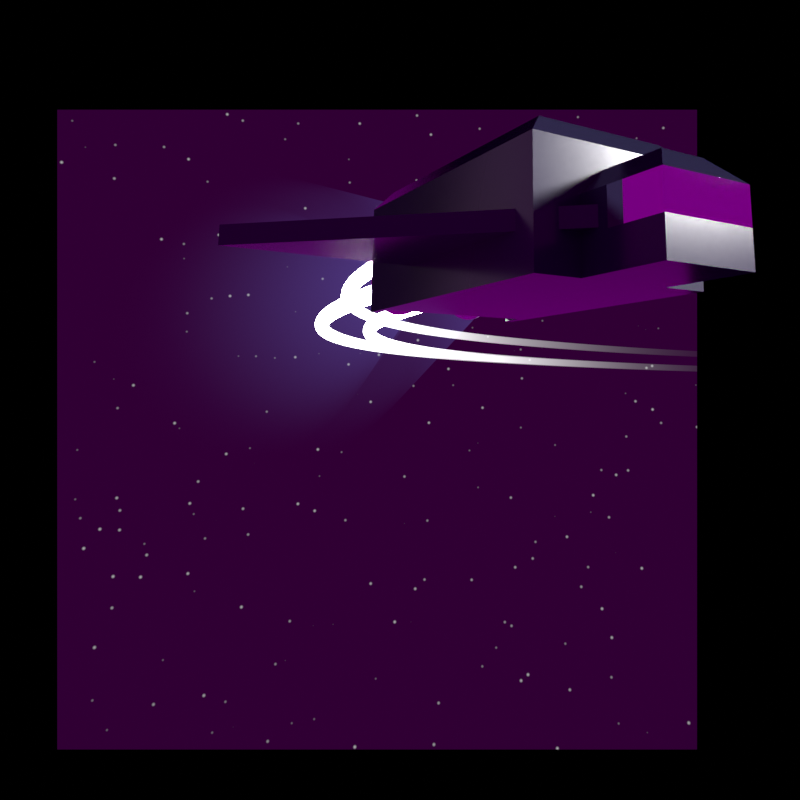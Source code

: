 # Source: craft.blend  (saved by Blender 3.1.5; exported with 4.5.12 LTS)
import bpy
from mathutils import Matrix  # noqa: F401  (used for matrix-valued properties, if any)

bpy.ops.wm.read_factory_settings(use_empty=True)
scene = bpy.context.scene
scene.name = 'Scene'

# ---- collections
col_collection = bpy.data.collections.new('Collection'); scene.collection.children.link(col_collection)
col_collection_2 = bpy.data.collections.new('Collection 2'); scene.collection.children.link(col_collection_2)

# ---- materials (node trees are filled in below, after node groups)
mat_material_004 = bpy.data.materials.new('Material.004')
mat_material = bpy.data.materials.new('Material')
mat_material.alpha_threshold = 0.0
mat_material.line_color = (0.0, 0.0, 0.0, 1.0)
mat_material_002 = bpy.data.materials.new('Material.002')
mat_material_005 = bpy.data.materials.new('Material.005')
mat_material_001 = bpy.data.materials.new('Material.001')
mat_material_001.surface_render_method = 'BLENDED'
mat_material_001.blend_method = 'BLEND'

# ---- material node trees
mat_material_004.use_nodes = True; mat_material_004.node_tree.nodes.clear()
_N = mat_material_004.node_tree.nodes; _L = mat_material_004.node_tree.links
n0 = _N.new('ShaderNodeOutputMaterial'); n0.name = 'Material Output'; n0.location = (300, 300)
n1 = _N.new('ShaderNodeMixShader'); n1.name = 'Mix Shader'; n1.location = (-220, 380)
n2 = _N.new('ShaderNodeBsdfTransparent'); n2.name = 'Transparent BSDF'; n2.location = (-440, 280)
n3 = _N.new('ShaderNodeEmission'); n3.name = 'Emission'; n3.location = (-600, 440)
n3.inputs[1].default_value = 50.0
n4 = _N.new('ShaderNodeUVMap'); n4.name = 'UV Map'; n4.location = (-1703, 320)
n5 = _N.new('ShaderNodeSeparateXYZ'); n5.name = 'Separate XYZ'; n5.location = (-1463, 380)
n6 = _N.new('ShaderNodeMath'); n6.name = 'Math.001'; n6.location = (-980, 400)
n6.operation = 'SUBTRACT'
n6.inputs[0].default_value = 1.0
n7 = _N.new('ShaderNodeMath'); n7.name = 'Math'; n7.location = (-1220, 400)
n7.width = 152
n7.operation = 'POWER'
n7.inputs[1].default_value = 8.0
_L.new(n3.outputs[0], n1.inputs[1])
_L.new(n1.outputs[0], n0.inputs[0])
_L.new(n2.outputs[0], n1.inputs[2])
_L.new(n4.outputs[0], n5.inputs[0])
_L.new(n5.outputs[0], n7.inputs[0])
_L.new(n6.outputs[0], n1.inputs[0])
_L.new(n7.outputs[0], n6.inputs[1])
n0.is_active_output = True
mat_material.use_nodes = True; mat_material.node_tree.nodes.clear()
_N = mat_material.node_tree.nodes; _L = mat_material.node_tree.links
n0 = _N.new('ShaderNodeOutputMaterial'); n0.name = 'Material Output'; n0.location = (300, 300)
n1 = _N.new('ShaderNodeBsdfPrincipled'); n1.name = 'Principled BSDF'; n1.location = (10, 300)
n1.distribution = 'GGX'
n1.subsurface_method = 'RANDOM_WALK_SKIN'
n1.inputs[0].default_value = (0.02, 0.02, 0.04714, 1.0)
n1.inputs[2].default_value = 0.1941
n1.inputs[3].default_value = 1.45
n1.inputs[27].default_value = (0.0, 0.0, 0.0, 1.0)
n1.inputs[28].default_value = 1.0
_L.new(n1.outputs[0], n0.inputs[0])
n0.is_active_output = True
mat_material_002.use_nodes = True; mat_material_002.node_tree.nodes.clear()
_N = mat_material_002.node_tree.nodes; _L = mat_material_002.node_tree.links
n0 = _N.new('ShaderNodeBsdfPrincipled'); n0.name = 'Principled BSDF'; n0.location = (10, 300)
n0.distribution = 'GGX'
n0.subsurface_method = 'RANDOM_WALK_SKIN'
n0.inputs[1].default_value = 1.0
n0.inputs[2].default_value = 0.007353
n0.inputs[3].default_value = 1.45
n0.inputs[27].default_value = (0.0, 0.0, 0.0, 1.0)
n0.inputs[28].default_value = 1.0
n1 = _N.new('ShaderNodeOutputMaterial'); n1.name = 'Material Output'; n1.location = (300, 300)
_L.new(n0.outputs[0], n1.inputs[0])
n1.is_active_output = True
mat_material_005.use_nodes = True; mat_material_005.node_tree.nodes.clear()
_N = mat_material_005.node_tree.nodes; _L = mat_material_005.node_tree.links
n0 = _N.new('ShaderNodeOutputMaterial'); n0.name = 'Material Output'; n0.location = (300, 300)
n0.is_active_output = True
mat_material_001.use_nodes = True; mat_material_001.node_tree.nodes.clear()
_N = mat_material_001.node_tree.nodes; _L = mat_material_001.node_tree.links
n0 = _N.new('ShaderNodeOutputMaterial'); n0.name = 'Material Output'; n0.location = (540, 300)
n1 = _N.new('ShaderNodeEmission'); n1.name = 'Emission'; n1.location = (-100, 340)
n1.inputs[0].default_value = (0.2696, 0.2523, 1.0, 1.0)
n2 = _N.new('ShaderNodeBsdfTransparent'); n2.name = 'Transparent BSDF'; n2.location = (-320, 220)
n3 = _N.new('ShaderNodeAddShader'); n3.name = 'Add Shader'; n3.location = (80, 240)
n4 = _N.new('ShaderNodeUVMap'); n4.name = 'UV Map'; n4.location = (-1500, 220)
n5 = _N.new('ShaderNodeSeparateXYZ'); n5.name = 'Separate XYZ'; n5.location = (-1280, 320)
n6 = _N.new('ShaderNodeMath'); n6.name = 'Math.001'; n6.location = (-1060, 560)
n6.operation = 'SUBTRACT'
n6.inputs[0].default_value = 1.0
n6.inputs[2].default_value = 0.0
n7 = _N.new('ShaderNodeMath'); n7.name = 'Math'; n7.location = (-740, 520)
n7.operation = 'POWER'
n7.inputs[2].default_value = 0.0
n8 = _N.new('ShaderNodeMath'); n8.name = 'Math.003'; n8.location = (-1000, 320)
n8.operation = 'MULTIPLY'
n8.inputs[1].default_value = 0.02
n8.inputs[2].default_value = 0.0
n9 = _N.new('ShaderNodeMath'); n9.name = 'Math.002'; n9.location = (-540, 560)
n9.operation = 'SUBTRACT'
n9.inputs[0].default_value = 1.0
n9.inputs[2].default_value = 0.0
n10 = _N.new('ShaderNodeMath'); n10.name = 'Math.004'; n10.location = (-320, 540)
n10.operation = 'MULTIPLY'
n10.inputs[1].default_value = 16.3
n10.inputs[2].default_value = 0.0
_L.new(n4.outputs[0], n5.inputs[0])
_L.new(n2.outputs[0], n3.inputs[1])
_L.new(n1.outputs[0], n3.inputs[0])
_L.new(n3.outputs[0], n0.inputs[0])
_L.new(n5.outputs[0], n6.inputs[1])
_L.new(n7.outputs[0], n9.inputs[1])
_L.new(n9.outputs[0], n10.inputs[0])
_L.new(n5.outputs[0], n8.inputs[0])
_L.new(n6.outputs[0], n7.inputs[0])
_L.new(n8.outputs[0], n7.inputs[1])
_L.new(n10.outputs[0], n1.inputs[1])
n0.is_active_output = True

# ---- world
world_world = bpy.data.worlds.new('World'); scene.world = world_world
world_world.use_nodes = True; world_world.node_tree.nodes.clear()
_N = world_world.node_tree.nodes; _L = world_world.node_tree.links
n0 = _N.new('ShaderNodeOutputWorld'); n0.name = 'World Output'; n0.location = (300, 300)
n1 = _N.new('ShaderNodeBackground'); n1.name = 'Background'; n1.location = (-200, 320)
n1.inputs[0].default_value = (0.04092, 0.0, 0.04817, 1.0)
n1.inputs[1].default_value = 6.0
n2 = _N.new('ShaderNodeMixShader'); n2.name = 'Mix Shader'; n2.location = (100, 340)
n3 = _N.new('ShaderNodeLightPath'); n3.name = 'Light Path'; n3.location = (-520, 500)
n4 = _N.new('ShaderNodeTexVoronoi'); n4.name = 'Voronoi Texture'; n4.location = (-960, -40)
n4.inputs[2].default_value = 45.0
n5 = _N.new('ShaderNodeMapRange'); n5.name = 'Map Range'; n5.location = (-660, -40)
n5.inputs[2].default_value = 0.1
n6 = _N.new('ShaderNodeMix'); n6.name = 'Mix'; n6.location = (-380, -40)
n6.data_type = 'RGBA'
n6.inputs[7].default_value = (0.03533, 0.0, 0.04025, 1.0)
n7 = _N.new('ShaderNodeTexCoord'); n7.name = 'Texture Coordinate'; n7.location = (-1260, -140)
n8 = _N.new('ShaderNodeBackground'); n8.name = 'Background.001'; n8.location = (-180, 160)
_L.new(n1.outputs[0], n2.inputs[1])
_L.new(n2.outputs[0], n0.inputs[0])
_L.new(n8.outputs[0], n2.inputs[2])
_L.new(n3.outputs[0], n2.inputs[0])
_L.new(n4.outputs[0], n5.inputs[0])
_L.new(n5.outputs[0], n6.inputs[0])
_L.new(n6.outputs[2], n8.inputs[0])
_L.new(n7.outputs[0], n4.inputs[0])
n0.is_active_output = True
world_world.color = (0.05088, 0.05088, 0.05088)
world_world.use_sun_shadow = False
world_world.sun_shadow_jitter_overblur = 0.0

# ---- cameras
cam_camera = bpy.data.cameras.new('Camera')
cam_camera.clip_end = 100.0
cam_camera.lens = 34.0
cam_camera.ortho_scale = 7.314
cam_camera.shift_x = -0.121
cam_camera.shift_y = -0.185

# ---- lights
light_light = bpy.data.lights.new('Light', 'SUN')
light_light.transmission_factor = 0.0
light_light.angle = 0.1993
light_light.energy = 8.0
light_light.shadow_soft_size = 0.1
light_light.shadow_cascade_max_distance = 10.0
light_light_001 = bpy.data.lights.new('Light.001', 'SUN')
light_light_001.transmission_factor = 0.0
light_light_001.angle = 0.6231
light_light_001.energy = 0.1
light_light_001.shadow_soft_size = 0.1
light_light_001.shadow_cascade_max_distance = 1000.0

# ---- meshes
me_cube = bpy.data.meshes.new('Cube')
me_cube.from_pydata([(1.0, 1.0, -1.0), (1.0, -1.0, -1.0), (-1.0, 1.0, -1.0), (-1.0, -1.0, -1.0), (-1.0, -1.0, -0.2577), (2.0, -1.0, -1.0), (1.0, -1.0, -0.2577), (2.0, -7.0, -1.0), (1.0, 1.0, -0.2577), (-2.0, -1.0, -1.0), (-1.0, 1.0, -0.2577), (-2.0, -7.0, -1.0), (0.4846, 0.4846, 1.0), (1.0, 1.0, 0.4846), (1.0, -1.0, 0.4846), (0.4846, -1.0, 1.0), (-0.4846, 0.4846, 1.0), (-1.0, 1.0, 0.4846), (-0.4846, -1.0, 1.0), (-1.0, -1.0, 0.4846), (1.485, -1.515, 2.0), (2.0, -1.0, 1.485), (-1.485, -1.515, 2.0), (-2.0, -1.0, 1.485), (2.0, -7.6, -1.0), (-2.0, -7.6, -1.0), (2.0, -7.6, 1.485), (1.485, -7.6, 2.0), (-1.485, -7.6, 2.0), (-2.0, -7.6, 1.485), (1.8, -7.6, 1.402), (1.402, -7.6, 1.8), (1.402, -7.0, 1.8), (1.8, -7.0, 1.402), (-1.402, -7.6, 1.8), (-1.402, -7.0, 1.8), (-1.8, -7.6, 1.402), (-1.8, -7.0, 1.402), (-1.8, -7.6, -1.0), (-1.8, -7.0, -1.0), (1.8, -7.6, -1.0), (1.8, -7.0, -1.0), (-1.0, -0.2948, -1.0), (1.0, -0.2948, -1.0), (-1.0, -0.2948, -0.2577), (1.0, -0.2948, -0.2577), (0.4846, -0.4765, 1.0), (1.0, -0.2948, 0.4846), (-0.4846, -0.4765, 1.0), (-1.0, -0.2948, 0.4846), (-6.0, -5.53, -0.2), (-6.0, -5.53, 0.2), (0.0, 0.47, 0.2), (6.0, -5.53, -0.2), (6.0, -5.53, 0.2), (0.0, 0.47, -0.2)], [], [(44, 49, 17, 10), (9, 23, 21, 5), (42, 43, 1, 3), (46, 48, 18, 15), (45, 47, 14, 6), (26, 21, 20, 27), (2, 10, 8, 0), (9, 5, 7, 11), (27, 20, 22, 28), (46, 15, 14, 47), (48, 16, 17, 49), (16, 12, 13, 17), (24, 7, 5, 21, 26), (25, 29, 23, 9, 11), (22, 20, 21, 23), (10, 17, 13, 8), (43, 45, 6, 1), (42, 44, 10, 2), (1, 6, 4, 3), (30, 31, 32, 33), (31, 34, 35, 32), (34, 36, 37, 35), (38, 39, 37, 36), (40, 30, 33, 41), (7, 24, 40, 41), (29, 25, 38, 36), (28, 29, 36, 34), (24, 26, 30, 40), (25, 11, 39, 38), (27, 28, 34, 31), (26, 27, 31, 30), (3, 4, 44, 42), (0, 8, 45, 43), (18, 48, 49, 19), (12, 46, 47, 13), (8, 13, 47, 45), (12, 16, 48, 46), (2, 0, 43, 42), (4, 19, 49, 44), (7, 41, 33, 32, 35, 37, 39, 11), (28, 22, 23, 29), (50, 51, 52, 55), (55, 52, 54, 53), (55, 53, 50), (52, 51, 54), (51, 50, 53, 54)])
me_cube.polygons.foreach_set('material_index', [1, 0, 0, 0, 0, 0, 0, 0, 0, 0, 0, 0, 0, 0, 0, 1, 0, 0, 0, 0, 0, 0, 0, 0, 0, 0, 0, 0, 0, 0, 0, 0, 0, 0, 0, 1, 0, 0, 0, 0, 0, 0, 0, 0, 0, 0])
_uv = me_cube.uv_layers.new(name='UVMap')
_uv.uv.foreach_set('vector', [0.4678, 0.125, 0.5606, 0.125, 0.5606, 0.25, 0.4678, 0.25, 0.375, 0.25, 0.5821, 0.25, 0.5821, 0.5, 0.375, 0.5, 0.125, 0.625, 0.375, 0.625, 0.375, 0.75, 0.125, 0.75, 0.6894, 0.6572, 0.8106, 0.6572, 0.8106, 0.75, 0.6894, 0.75, 0.4678, 0.625, 0.5606, 0.625, 0.5606, 0.75, 0.4678, 0.75, 0.0, 0.0, 0.5821, 0.5, 0.6572, 0.5322, 0.0, 0.0, 0.375, 0.25, 0.4678, 0.25, 0.4678, 0.5, 0.375, 0.5, 0.125, 0.5, 0.375, 0.5, 0.375, 0.75, 0.125, 0.75, 0.0, 0.0, 0.6572, 0.5322, 0.8428, 0.5322, 0.0, 0.0, 0.6894, 0.6572, 0.6894, 0.75, 0.5606, 0.75, 0.5606, 0.625, 0.625, 0.09279, 0.625, 0.1856, 0.5606, 0.25, 0.5606, 0.125, 0.625, 0.3144, 0.625, 0.4356, 0.5606, 0.5, 0.5606, 0.25, 0.0, 0.0, 0.375, 0.75, 0.375, 0.5, 0.5821, 0.5, 0.0, 0.0, 0.0, 0.0, 0.0, 0.0, 0.5821, 0.25, 0.375, 0.25, 0.0, 0.0, 0.625, 0.2822, 0.625, 0.4678, 0.5821, 0.5, 0.5821, 0.25, 0.4678, 0.25, 0.5606, 0.25, 0.5606, 0.5, 0.4678, 0.5, 0.375, 0.625, 0.4678, 0.625, 0.4678, 0.75, 0.375, 0.75, 0.375, 0.125, 0.4678, 0.125, 0.4678, 0.25, 0.375, 0.25, 0.375, 0.75, 0.4678, 0.75, 0.4678, 1.0, 0.375, 1.0, 0.0, 0.0, 0.0, 0.0, 0.0, 0.0, 0.0, 0.0, 0.0, 0.0, 0.0, 0.0, 0.0, 0.0, 0.0, 0.0, 0.0, 0.0, 0.0, 0.0, 0.0, 0.0, 0.0, 0.0, 0.0, 0.0, 0.0, 0.0, 0.0, 0.0, 0.0, 0.0, 0.0, 0.0, 0.0, 0.0, 0.0, 0.0, 0.0, 0.0, 0.0, 0.0, 0.0, 0.0, 0.0, 0.0, 0.0, 0.0, 0.0, 0.0, 0.0, 0.0, 0.0, 0.0, 0.0, 0.0, 0.0, 0.0, 0.0, 0.0, 0.0, 0.0, 0.0, 0.0, 0.0, 0.0, 0.0, 0.0, 0.0, 0.0, 0.0, 0.0, 0.0, 0.0, 0.0, 0.0, 0.0, 0.0, 0.0, 0.0, 0.0, 0.0, 0.0, 0.0, 0.0, 0.0, 0.0, 0.0, 0.0, 0.0, 0.0, 0.0, 0.0, 0.0, 0.0, 0.0, 0.375, 0.0, 0.4678, 0.0, 0.4678, 0.125, 0.375, 0.125, 0.375, 0.5, 0.4678, 0.5, 0.4678, 0.625, 0.375, 0.625, 0.625, 0.0, 0.625, 0.09279, 0.5606, 0.125, 0.5606, 0.0, 0.6894, 0.5644, 0.6894, 0.6572, 0.5606, 0.625, 0.5606, 0.5, 0.4678, 0.5, 0.5606, 0.5, 0.5606, 0.625, 0.4678, 0.625, 0.6894, 0.5644, 0.8106, 0.5644, 0.8106, 0.6572, 0.6894, 0.6572, 0.125, 0.5, 0.375, 0.5, 0.375, 0.625, 0.125, 0.625, 0.4678, 0.0, 0.5606, 0.0, 0.5606, 0.125, 0.4678, 0.125, 0.0, 0.0, 0.0, 0.0, 0.0, 0.0, 0.0, 0.0, 0.0, 0.0, 0.0, 0.0, 0.0, 0.0, 0.0, 0.0, 0.0, 0.0, 0.625, 0.2178, 0.5821, 0.25, 0.0, 0.0, 0.375, 0.0, 0.625, 0.0, 0.75, 0.375, 0.25, 0.375, 0.25, 0.375, 0.75, 0.375, 0.625, 0.75, 0.375, 0.75, 0.25, 0.375, 0.375, 0.75, 0.125, 0.75, 0.75, 0.375, 0.875, 0.75, 0.625, 0.75, 0.625, 0.0, 0.125, 0.75, 0.375, 0.75, 0.625, 0.75])
me_cube.materials.append(mat_material)
me_cube.materials.append(mat_material_002)
me_cube.use_remesh_preserve_volume = False
me_cube.use_remesh_preserve_attributes = False
me_cube.use_mirror_vertex_groups = False
me_cube.update()
me_plane_002 = bpy.data.meshes.new('Plane.002')
me_plane_002.from_pydata([(-1.0, -1.0, 0.0), (1.0, -1.0, 0.0), (-1.0, 1.0, 0.0), (1.0, 1.0, 0.0), (-2.36, 2.36, 8.103e-08), (-2.36, -2.36, 8.103e-08), (2.36, -2.36, -8.103e-08), (2.36, 2.36, -8.103e-08)], [], [(2, 0, 5, 4), (3, 2, 4, 7), (0, 1, 6, 5), (1, 3, 7, 6)])
_uv = me_plane_002.uv_layers.new(name='UVMap')
_uv.uv.foreach_set('vector', [0.0, 1.0, 0.0, 0.0, 0.0, 0.0, 0.0, 1.0, 1.0, 1.0, 0.0, 1.0, 0.0, 1.0, 1.0, 1.0, 0.0, 0.0, 1.0, 0.0, 1.0, 0.0, 0.0, 0.0, 1.0, 0.0, 1.0, 1.0, 1.0, 1.0, 1.0, 0.0])
me_plane_002.materials.append(mat_material_005)
me_plane_002.use_remesh_fix_poles = True
me_plane_002.use_remesh_preserve_attributes = False
me_plane_002.update()
me_cylinder = bpy.data.meshes.new('Cylinder')
me_cylinder.from_pydata([(-1.0, 1.057e-07, -1.817), (-1.0, 1.057e-07, -1.317), (-0.9025, -0.009607, -1.817), (-0.9025, -0.009607, -1.317), (-0.8087, -0.03806, -1.817), (-0.8087, -0.03806, -1.317), (-0.7222, -0.08427, -1.817), (-0.7222, -0.08427, -1.317), (-0.6464, -0.1464, -1.817), (-0.6464, -0.1464, -1.317), (-0.5843, -0.2222, -1.817), (-0.5843, -0.2222, -1.317), (-0.5381, -0.3087, -1.817), (-0.5381, -0.3087, -1.317), (-0.5096, -0.4025, -1.817), (-0.5096, -0.4025, -1.317), (-0.5, -0.5, -1.817), (-0.5, -0.5, -1.317), (-0.5096, -0.5975, -1.817), (-0.5096, -0.5975, -1.317), (-0.5381, -0.6913, -1.817), (-0.5381, -0.6913, -1.317), (-0.5843, -0.7778, -1.817), (-0.5843, -0.7778, -1.317), (-0.6464, -0.8536, -1.817), (-0.6464, -0.8536, -1.317), (-0.7222, -0.9157, -1.817), (-0.7222, -0.9157, -1.317), (-0.8087, -0.9619, -1.817), (-0.8087, -0.9619, -1.317), (-0.9025, -0.9904, -1.817), (-0.9025, -0.9904, -1.317), (-1.0, -1.0, -1.817), (-1.0, -1.0, -1.317), (-1.098, -0.9904, -1.817), (-1.098, -0.9904, -1.317), (-1.191, -0.9619, -1.817), (-1.191, -0.9619, -1.317), (-1.278, -0.9157, -1.817), (-1.278, -0.9157, -1.317), (-1.354, -0.8536, -1.817), (-1.354, -0.8536, -1.317), (-1.416, -0.7778, -1.817), (-1.416, -0.7778, -1.317), (-1.462, -0.6913, -1.817), (-1.462, -0.6913, -1.317), (-1.49, -0.5975, -1.817), (-1.49, -0.5975, -1.317), (-1.5, -0.5, -1.817), (-1.5, -0.5, -1.317), (-1.49, -0.4025, -1.817), (-1.49, -0.4025, -1.317), (-1.462, -0.3087, -1.817), (-1.462, -0.3087, -1.317), (-1.416, -0.2222, -1.817), (-1.416, -0.2222, -1.317), (-1.354, -0.1464, -1.817), (-1.354, -0.1464, -1.317), (-1.278, -0.08427, -1.817), (-1.278, -0.08427, -1.317), (-1.191, -0.03806, -1.817), (-1.191, -0.03806, -1.317), (-1.098, -0.009607, -1.817), (-1.098, -0.009607, -1.317), (-0.8537, 0.2356, -0.5667), (-1.0, 0.25, -0.5667), (-0.713, 0.1929, -0.5667), (-0.5833, 0.1236, -0.5667), (-0.4697, 0.03033, -0.5667), (-0.3764, -0.08332, -0.5667), (-0.3071, -0.213, -0.5667), (-0.2644, -0.3537, -0.5667), (-0.25, -0.5, -0.5667), (-0.2644, -0.6463, -0.5667), (-0.3071, -0.787, -0.5667), (-0.3764, -0.9167, -0.5667), (-0.4697, -1.03, -0.5667), (-0.5833, -1.124, -0.5667), (-0.713, -1.193, -0.5667), (-0.8537, -1.236, -0.5667), (-1.0, -1.25, -0.5667), (-1.146, -1.236, -0.5667), (-1.287, -1.193, -0.5667), (-1.417, -1.124, -0.5667), (-1.53, -1.03, -0.5667), (-1.624, -0.9167, -0.5667), (-1.693, -0.787, -0.5667), (-1.736, -0.6463, -0.5667), (-1.75, -0.5, -0.5667), (-1.736, -0.3537, -0.5667), (-1.693, -0.213, -0.5667), (-1.624, -0.08332, -0.5667), (-1.53, 0.03033, -0.5667), (-1.417, 0.1236, -0.5667), (-1.287, 0.1929, -0.5667), (-1.146, 0.2356, -0.5667), (1.0, 1.057e-07, -1.817), (1.0, 1.057e-07, -1.317), (1.098, -0.009607, -1.817), (1.098, -0.009607, -1.317), (1.191, -0.03806, -1.817), (1.191, -0.03806, -1.317), (1.278, -0.08427, -1.817), (1.278, -0.08427, -1.317), (1.354, -0.1464, -1.817), (1.354, -0.1464, -1.317), (1.416, -0.2222, -1.817), (1.416, -0.2222, -1.317), (1.462, -0.3087, -1.817), (1.462, -0.3087, -1.317), (1.49, -0.4025, -1.817), (1.49, -0.4025, -1.317), (1.5, -0.5, -1.817), (1.5, -0.5, -1.317), (1.49, -0.5975, -1.817), (1.49, -0.5975, -1.317), (1.462, -0.6913, -1.817), (1.462, -0.6913, -1.317), (1.416, -0.7778, -1.817), (1.416, -0.7778, -1.317), (1.354, -0.8536, -1.817), (1.354, -0.8536, -1.317), (1.278, -0.9157, -1.817), (1.278, -0.9157, -1.317), (1.191, -0.9619, -1.817), (1.191, -0.9619, -1.317), (1.098, -0.9904, -1.817), (1.098, -0.9904, -1.317), (1.0, -1.0, -1.817), (1.0, -1.0, -1.317), (0.9025, -0.9904, -1.817), (0.9025, -0.9904, -1.317), (0.8087, -0.9619, -1.817), (0.8087, -0.9619, -1.317), (0.7222, -0.9157, -1.817), (0.7222, -0.9157, -1.317), (0.6464, -0.8536, -1.817), (0.6464, -0.8536, -1.317), (0.5843, -0.7778, -1.817), (0.5843, -0.7778, -1.317), (0.5381, -0.6913, -1.817), (0.5381, -0.6913, -1.317), (0.5096, -0.5975, -1.817), (0.5096, -0.5975, -1.317), (0.5, -0.5, -1.817), (0.5, -0.5, -1.317), (0.5096, -0.4025, -1.817), (0.5096, -0.4025, -1.317), (0.5381, -0.3087, -1.817), (0.5381, -0.3087, -1.317), (0.5843, -0.2222, -1.817), (0.5843, -0.2222, -1.317), (0.6464, -0.1464, -1.817), (0.6464, -0.1464, -1.317), (0.7222, -0.08427, -1.817), (0.7222, -0.08427, -1.317), (0.8087, -0.03806, -1.817), (0.8087, -0.03806, -1.317), (0.9025, -0.009607, -1.817), (0.9025, -0.009607, -1.317), (1.146, 0.2356, -0.5667), (1.0, 0.25, -0.5667), (1.287, 0.1929, -0.5667), (1.417, 0.1236, -0.5667), (1.53, 0.03033, -0.5667), (1.624, -0.08332, -0.5667), (1.693, -0.213, -0.5667), (1.736, -0.3537, -0.5667), (1.75, -0.5, -0.5667), (1.736, -0.6463, -0.5667), (1.693, -0.787, -0.5667), (1.624, -0.9167, -0.5667), (1.53, -1.03, -0.5667), (1.417, -1.124, -0.5667), (1.287, -1.193, -0.5667), (1.146, -1.236, -0.5667), (1.0, -1.25, -0.5667), (0.8537, -1.236, -0.5667), (0.713, -1.193, -0.5667), (0.5833, -1.124, -0.5667), (0.4697, -1.03, -0.5667), (0.3764, -0.9167, -0.5667), (0.3071, -0.787, -0.5667), (0.2644, -0.6463, -0.5667), (0.25, -0.5, -0.5667), (0.2644, -0.3537, -0.5667), (0.3071, -0.213, -0.5667), (0.3764, -0.08332, -0.5667), (0.4697, 0.03033, -0.5667), (0.5833, 0.1236, -0.5667), (0.713, 0.1929, -0.5667), (0.8537, 0.2356, -0.5667), (3.109e-16, 1.3, -1.817), (3.109e-16, 1.3, -1.317), (0.09755, 1.29, -1.817), (0.09755, 1.29, -1.317), (0.1913, 1.262, -1.817), (0.1913, 1.262, -1.317), (0.2778, 1.216, -1.817), (0.2778, 1.216, -1.317), (0.3536, 1.154, -1.817), (0.3536, 1.154, -1.317), (0.4157, 1.078, -1.817), (0.4157, 1.078, -1.317), (0.4619, 0.9913, -1.817), (0.4619, 0.9913, -1.317), (0.4904, 0.8975, -1.817), (0.4904, 0.8975, -1.317), (0.5, 0.8, -1.817), (0.5, 0.8, -1.317), (0.4904, 0.7025, -1.817), (0.4904, 0.7025, -1.317), (0.4619, 0.6087, -1.817), (0.4619, 0.6087, -1.317), (0.4157, 0.5222, -1.817), (0.4157, 0.5222, -1.317), (0.3536, 0.4464, -1.817), (0.3536, 0.4464, -1.317), (0.2778, 0.3843, -1.817), (0.2778, 0.3843, -1.317), (0.1913, 0.3381, -1.817), (0.1913, 0.3381, -1.317), (0.09755, 0.3096, -1.817), (0.09755, 0.3096, -1.317), (3.109e-16, 0.3, -1.817), (3.109e-16, 0.3, -1.317), (-0.09755, 0.3096, -1.817), (-0.09755, 0.3096, -1.317), (-0.1913, 0.3381, -1.817), (-0.1913, 0.3381, -1.317), (-0.2778, 0.3843, -1.817), (-0.2778, 0.3843, -1.317), (-0.3536, 0.4464, -1.817), (-0.3536, 0.4464, -1.317), (-0.4157, 0.5222, -1.817), (-0.4157, 0.5222, -1.317), (-0.4619, 0.6087, -1.817), (-0.4619, 0.6087, -1.317), (-0.4904, 0.7025, -1.817), (-0.4904, 0.7025, -1.317), (-0.5, 0.8, -1.817), (-0.5, 0.8, -1.317), (-0.4904, 0.8975, -1.817), (-0.4904, 0.8975, -1.317), (-0.4619, 0.9913, -1.817), (-0.4619, 0.9913, -1.317), (-0.4157, 1.078, -1.817), (-0.4157, 1.078, -1.317), (-0.3536, 1.154, -1.817), (-0.3536, 1.154, -1.317), (-0.2778, 1.216, -1.817), (-0.2778, 1.216, -1.317), (-0.1913, 1.262, -1.817), (-0.1913, 1.262, -1.317), (-0.09755, 1.29, -1.817), (-0.09755, 1.29, -1.317), (0.1463, 1.536, -0.5667), (3.109e-16, 1.55, -0.5667), (0.287, 1.493, -0.5667), (0.4167, 1.424, -0.5667), (0.5303, 1.33, -0.5667), (0.6236, 1.217, -0.5667), (0.6929, 1.087, -0.5667), (0.7356, 0.9463, -0.5667), (0.75, 0.8, -0.5667), (0.7356, 0.6537, -0.5667), (0.6929, 0.513, -0.5667), (0.6236, 0.3833, -0.5667), (0.5303, 0.2697, -0.5667), (0.4167, 0.1764, -0.5667), (0.287, 0.1071, -0.5667), (0.1463, 0.06441, -0.5667), (3.109e-16, 0.05, -0.5667), (-0.1463, 0.06441, -0.5667), (-0.287, 0.1071, -0.5667), (-0.4167, 0.1764, -0.5667), (-0.5303, 0.2697, -0.5667), (-0.6236, 0.3833, -0.5667), (-0.6929, 0.513, -0.5667), (-0.7356, 0.6537, -0.5667), (-0.75, 0.8, -0.5667), (-0.7356, 0.9463, -0.5667), (-0.6929, 1.087, -0.5667), (-0.6236, 1.217, -0.5667), (-0.5303, 1.33, -0.5667), (-0.4167, 1.424, -0.5667), (-0.287, 1.493, -0.5667), (-0.1463, 1.536, -0.5667), (-1.0, -0.05215, -1.769), (-0.9126, -0.06075, -1.769), (-0.9123, -0.05888, -1.309), (-1.0, -0.05024, -1.309), (-0.8286, -0.08624, -1.769), (-0.8279, -0.08448, -1.309), (-0.7512, -0.1276, -1.769), (-0.7501, -0.126, -1.309), (-0.6833, -0.1833, -1.769), (-0.682, -0.182, -1.309), (-0.6276, -0.2512, -1.769), (-0.626, -0.2501, -1.309), (-0.5862, -0.3286, -1.769), (-0.5845, -0.3279, -1.309), (-0.5608, -0.4126, -1.769), (-0.5589, -0.4123, -1.309), (-0.5521, -0.5, -1.769), (-0.5502, -0.5, -1.309), (-0.5608, -0.5874, -1.769), (-0.5589, -0.5877, -1.309), (-0.5862, -0.6714, -1.769), (-0.5845, -0.6721, -1.309), (-0.6276, -0.7488, -1.769), (-0.626, -0.7499, -1.309), (-0.6833, -0.8167, -1.769), (-0.682, -0.818, -1.309), (-0.7512, -0.8724, -1.769), (-0.7501, -0.874, -1.309), (-0.8286, -0.9138, -1.769), (-0.8279, -0.9155, -1.309), (-0.9126, -0.9392, -1.769), (-0.9123, -0.9411, -1.309), (-1.0, -0.9479, -1.769), (-1.0, -0.9498, -1.309), (-1.087, -0.9392, -1.769), (-1.088, -0.9411, -1.309), (-1.171, -0.9138, -1.769), (-1.172, -0.9155, -1.309), (-1.249, -0.8724, -1.769), (-1.25, -0.874, -1.309), (-1.317, -0.8167, -1.769), (-1.318, -0.818, -1.309), (-1.372, -0.7488, -1.769), (-1.374, -0.7499, -1.309), (-1.414, -0.6714, -1.769), (-1.416, -0.6721, -1.309), (-1.439, -0.5874, -1.769), (-1.441, -0.5877, -1.309), (-1.448, -0.5, -1.769), (-1.45, -0.5, -1.309), (-1.439, -0.4126, -1.769), (-1.441, -0.4123, -1.309), (-1.414, -0.3286, -1.769), (-1.416, -0.3279, -1.309), (-1.372, -0.2512, -1.769), (-1.374, -0.2501, -1.309), (-1.317, -0.1833, -1.769), (-1.318, -0.182, -1.309), (-1.249, -0.1276, -1.769), (-1.25, -0.126, -1.309), (-1.171, -0.08624, -1.769), (-1.172, -0.08448, -1.309), (-1.702, -0.5, -0.5508), (-1.689, -0.637, -0.5508), (-1.087, -0.06075, -1.769), (-1.088, -0.05888, -1.309), (-0.7312, 0.1489, -0.5508), (-0.863, 0.1889, -0.5508), (-0.416, -0.8902, -0.5508), (-0.3511, -0.7688, -0.5508), (-1.497, -0.9966, -0.5508), (-1.39, -1.084, -0.5508), (-1.39, 0.08399, -0.5508), (-1.497, -0.003357, -0.5508), (-0.3111, -0.363, -0.5508), (-0.3511, -0.2312, -0.5508), (-1.0, -1.202, -0.5508), (-0.863, -1.189, -0.5508), (-1.689, -0.363, -0.5508), (-0.6098, 0.08399, -0.5508), (-0.5034, -0.9966, -0.5508), (-1.584, -0.8902, -0.5508), (-1.269, 0.1489, -0.5508), (-0.2976, -0.5, -0.5508), (-1.137, -1.189, -0.5508), (-1.649, -0.2312, -0.5508), (-0.5034, -0.003357, -0.5508), (-0.6098, -1.084, -0.5508), (-1.649, -0.7688, -0.5508), (-1.137, 0.1889, -0.5508), (-0.3111, -0.637, -0.5508), (-1.269, -1.149, -0.5508), (-1.584, -0.1098, -0.5508), (-0.416, -0.1098, -0.5508), (-0.7312, -1.149, -0.5508), (-1.0, 0.2024, -0.5508), (1.0, -0.05215, -1.769), (1.087, -0.06075, -1.769), (1.088, -0.05888, -1.309), (1.0, -0.05024, -1.309), (1.171, -0.08624, -1.769), (1.172, -0.08448, -1.309), (1.249, -0.1276, -1.769), (1.25, -0.126, -1.309), (1.317, -0.1833, -1.769), (1.318, -0.182, -1.309), (1.372, -0.2512, -1.769), (1.374, -0.2501, -1.309), (1.414, -0.3286, -1.769), (1.416, -0.3279, -1.309), (1.439, -0.4126, -1.769), (1.441, -0.4123, -1.309), (1.448, -0.5, -1.769), (1.45, -0.5, -1.309), (1.439, -0.5874, -1.769), (1.441, -0.5877, -1.309), (1.414, -0.6714, -1.769), (1.416, -0.6721, -1.309), (1.372, -0.7488, -1.769), (1.374, -0.7499, -1.309), (1.317, -0.8167, -1.769), (1.318, -0.818, -1.309), (1.249, -0.8724, -1.769), (1.25, -0.874, -1.309), (1.171, -0.9138, -1.769), (1.172, -0.9155, -1.309), (1.087, -0.9392, -1.769), (1.088, -0.9411, -1.309), (1.0, -0.9479, -1.769), (1.0, -0.9498, -1.309), (0.9126, -0.9392, -1.769), (0.9123, -0.9411, -1.309), (0.8286, -0.9138, -1.769), (0.8279, -0.9155, -1.309), (0.7512, -0.8724, -1.769), (0.7501, -0.874, -1.309), (0.6833, -0.8167, -1.769), (0.682, -0.818, -1.309), (0.6276, -0.7488, -1.769), (0.626, -0.7499, -1.309), (0.5862, -0.6714, -1.769), (0.5845, -0.6721, -1.309), (0.5608, -0.5874, -1.769), (0.5589, -0.5877, -1.309), (0.5521, -0.5, -1.769), (0.5502, -0.5, -1.309), (0.5608, -0.4126, -1.769), (0.5589, -0.4123, -1.309), (0.5862, -0.3286, -1.769), (0.5845, -0.3279, -1.309), (0.6276, -0.2512, -1.769), (0.626, -0.2501, -1.309), (0.6833, -0.1833, -1.769), (0.682, -0.182, -1.309), (0.7512, -0.1276, -1.769), (0.7501, -0.126, -1.309), (0.8286, -0.08624, -1.769), (0.8279, -0.08448, -1.309), (0.2976, -0.5, -0.5508), (0.3111, -0.637, -0.5508), (0.9126, -0.06075, -1.769), (0.9123, -0.05888, -1.309), (1.269, 0.1489, -0.5508), (1.137, 0.1889, -0.5508), (1.584, -0.8902, -0.5508), (1.649, -0.7688, -0.5508), (0.5034, -0.9966, -0.5508), (0.6098, -1.084, -0.5508), (0.6098, 0.08399, -0.5508), (0.5034, -0.003357, -0.5508), (1.689, -0.363, -0.5508), (1.649, -0.2312, -0.5508), (1.0, -1.202, -0.5508), (1.137, -1.189, -0.5508), (0.3111, -0.363, -0.5508), (1.39, 0.08399, -0.5508), (1.497, -0.9966, -0.5508), (0.416, -0.8902, -0.5508), (0.7312, 0.1489, -0.5508), (1.702, -0.5, -0.5508), (0.863, -1.189, -0.5508), (0.3511, -0.2312, -0.5508), (1.497, -0.003357, -0.5508), (1.39, -1.084, -0.5508), (0.3511, -0.7688, -0.5508), (0.863, 0.1889, -0.5508), (1.689, -0.637, -0.5508), (0.7312, -1.149, -0.5508), (0.416, -0.1098, -0.5508), (1.584, -0.1098, -0.5508), (1.269, -1.149, -0.5508), (1.0, 0.2024, -0.5508), (-4.067e-08, 1.248, -1.769), (0.08737, 1.239, -1.769), (0.08774, 1.241, -1.309), (-2.165e-08, 1.25, -1.309), (0.1714, 1.214, -1.769), (0.1721, 1.216, -1.309), (0.2488, 1.172, -1.769), (0.2499, 1.174, -1.309), (0.3167, 1.117, -1.769), (0.318, 1.118, -1.309), (0.3724, 1.049, -1.769), (0.374, 1.05, -1.309), (0.4138, 0.9714, -1.769), (0.4155, 0.9721, -1.309), (0.4392, 0.8874, -1.769), (0.4411, 0.8877, -1.309), (0.4479, 0.8, -1.769), (0.4498, 0.8, -1.309), (0.4392, 0.7126, -1.769), (0.4411, 0.7123, -1.309), (0.4138, 0.6286, -1.769), (0.4155, 0.6279, -1.309), (0.3724, 0.5512, -1.769), (0.374, 0.5501, -1.309), (0.3167, 0.4833, -1.769), (0.318, 0.482, -1.309), (0.2488, 0.4276, -1.769), (0.2499, 0.426, -1.309), (0.1714, 0.3862, -1.769), (0.1721, 0.3845, -1.309), (0.08737, 0.3608, -1.769), (0.08774, 0.3589, -1.309), (-9.2e-09, 0.3521, -1.769), (3.109e-16, 0.3502, -1.309), (-0.08737, 0.3608, -1.769), (-0.08774, 0.3589, -1.309), (-0.1714, 0.3862, -1.769), (-0.1721, 0.3845, -1.309), (-0.2488, 0.4276, -1.769), (-0.2499, 0.426, -1.309), (-0.3167, 0.4833, -1.769), (-0.318, 0.482, -1.309), (-0.3724, 0.5512, -1.769), (-0.374, 0.5501, -1.309), (-0.4138, 0.6286, -1.769), (-0.4155, 0.6279, -1.309), (-0.4392, 0.7126, -1.769), (-0.4411, 0.7123, -1.309), (-0.4479, 0.8, -1.769), (-0.4498, 0.8, -1.309), (-0.4392, 0.8874, -1.769), (-0.4411, 0.8877, -1.309), (-0.4138, 0.9714, -1.769), (-0.4155, 0.9721, -1.309), (-0.3724, 1.049, -1.769), (-0.374, 1.05, -1.309), (-0.3167, 1.117, -1.769), (-0.318, 1.118, -1.309), (-0.2488, 1.172, -1.769), (-0.2499, 1.174, -1.309), (-0.1714, 1.214, -1.769), (-0.1721, 1.216, -1.309), (-0.7024, 0.8, -0.5508), (-0.6889, 0.663, -0.5508), (-0.08737, 1.239, -1.769), (-0.08774, 1.241, -1.309), (0.2688, 1.449, -0.5508), (0.137, 1.489, -0.5508), (0.584, 0.4098, -0.5508), (0.6489, 0.5312, -0.5508), (-0.4966, 0.3034, -0.5508), (-0.3902, 0.216, -0.5508), (-0.3902, 1.384, -0.5508), (-0.4966, 1.297, -0.5508), (0.6889, 0.937, -0.5508), (0.6489, 1.069, -0.5508), (3.109e-16, 0.09764, -0.5508), (0.137, 0.1111, -0.5508), (-0.6889, 0.937, -0.5508), (0.3902, 1.384, -0.5508), (0.4966, 0.3034, -0.5508), (-0.584, 0.4098, -0.5508), (-0.2688, 1.449, -0.5508), (0.7024, 0.8, -0.5508), (-0.137, 0.1111, -0.5508), (-0.6489, 1.069, -0.5508), (0.4966, 1.297, -0.5508), (0.3902, 0.216, -0.5508), (-0.6489, 0.5312, -0.5508), (-0.137, 1.489, -0.5508), (0.6889, 0.663, -0.5508), (-0.2688, 0.1511, -0.5508), (-0.584, 1.19, -0.5508), (0.584, 1.19, -0.5508), (0.2688, 0.1511, -0.5508), (-1.061e-08, 1.502, -0.5508)], [], [(0, 1, 3, 2), (2, 3, 5, 4), (4, 5, 7, 6), (6, 7, 9, 8), (8, 9, 11, 10), (10, 11, 13, 12), (12, 13, 15, 14), (14, 15, 17, 16), (16, 17, 19, 18), (18, 19, 21, 20), (20, 21, 23, 22), (22, 23, 25, 24), (24, 25, 27, 26), (26, 27, 29, 28), (28, 29, 31, 30), (30, 31, 33, 32), (32, 33, 35, 34), (34, 35, 37, 36), (36, 37, 39, 38), (38, 39, 41, 40), (40, 41, 43, 42), (42, 43, 45, 44), (44, 45, 47, 46), (46, 47, 49, 48), (48, 49, 51, 50), (50, 51, 53, 52), (52, 53, 55, 54), (54, 55, 57, 56), (56, 57, 59, 58), (58, 59, 61, 60), (49, 47, 87, 88), (60, 61, 63, 62), (62, 63, 1, 0), (5, 3, 64, 66), (23, 21, 74, 75), (41, 39, 83, 84), (59, 57, 92, 93), (15, 13, 70, 71), (33, 31, 79, 80), (51, 49, 88, 89), (7, 5, 66, 67), (25, 23, 75, 76), (43, 41, 84, 85), (61, 59, 93, 94), (17, 15, 71, 72), (35, 33, 80, 81), (53, 51, 89, 90), (9, 7, 67, 68), (27, 25, 76, 77), (45, 43, 85, 86), (63, 61, 94, 95), (19, 17, 72, 73), (37, 35, 81, 82), (55, 53, 90, 91), (11, 9, 68, 69), (29, 27, 77, 78), (47, 45, 86, 87), (3, 1, 65, 64), (1, 63, 95, 65), (21, 19, 73, 74), (39, 37, 82, 83), (57, 55, 91, 92), (13, 11, 69, 70), (31, 29, 78, 79), (96, 97, 99, 98), (98, 99, 101, 100), (100, 101, 103, 102), (102, 103, 105, 104), (104, 105, 107, 106), (106, 107, 109, 108), (108, 109, 111, 110), (110, 111, 113, 112), (112, 113, 115, 114), (114, 115, 117, 116), (116, 117, 119, 118), (118, 119, 121, 120), (120, 121, 123, 122), (122, 123, 125, 124), (124, 125, 127, 126), (126, 127, 129, 128), (128, 129, 131, 130), (130, 131, 133, 132), (132, 133, 135, 134), (134, 135, 137, 136), (136, 137, 139, 138), (138, 139, 141, 140), (140, 141, 143, 142), (142, 143, 145, 144), (144, 145, 147, 146), (146, 147, 149, 148), (148, 149, 151, 150), (150, 151, 153, 152), (152, 153, 155, 154), (154, 155, 157, 156), (145, 143, 183, 184), (156, 157, 159, 158), (158, 159, 97, 96), (101, 99, 160, 162), (119, 117, 170, 171), (137, 135, 179, 180), (155, 153, 188, 189), (111, 109, 166, 167), (129, 127, 175, 176), (147, 145, 184, 185), (103, 101, 162, 163), (121, 119, 171, 172), (139, 137, 180, 181), (157, 155, 189, 190), (113, 111, 167, 168), (131, 129, 176, 177), (149, 147, 185, 186), (105, 103, 163, 164), (123, 121, 172, 173), (141, 139, 181, 182), (159, 157, 190, 191), (115, 113, 168, 169), (133, 131, 177, 178), (151, 149, 186, 187), (107, 105, 164, 165), (125, 123, 173, 174), (143, 141, 182, 183), (99, 97, 161, 160), (97, 159, 191, 161), (117, 115, 169, 170), (135, 133, 178, 179), (153, 151, 187, 188), (109, 107, 165, 166), (127, 125, 174, 175), (192, 193, 195, 194), (194, 195, 197, 196), (196, 197, 199, 198), (198, 199, 201, 200), (200, 201, 203, 202), (202, 203, 205, 204), (204, 205, 207, 206), (206, 207, 209, 208), (208, 209, 211, 210), (210, 211, 213, 212), (212, 213, 215, 214), (214, 215, 217, 216), (216, 217, 219, 218), (218, 219, 221, 220), (220, 221, 223, 222), (222, 223, 225, 224), (224, 225, 227, 226), (226, 227, 229, 228), (228, 229, 231, 230), (230, 231, 233, 232), (232, 233, 235, 234), (234, 235, 237, 236), (236, 237, 239, 238), (238, 239, 241, 240), (240, 241, 243, 242), (242, 243, 245, 244), (244, 245, 247, 246), (246, 247, 249, 248), (248, 249, 251, 250), (250, 251, 253, 252), (241, 239, 279, 280), (252, 253, 255, 254), (254, 255, 193, 192), (197, 195, 256, 258), (215, 213, 266, 267), (233, 231, 275, 276), (251, 249, 284, 285), (207, 205, 262, 263), (225, 223, 271, 272), (243, 241, 280, 281), (199, 197, 258, 259), (217, 215, 267, 268), (235, 233, 276, 277), (253, 251, 285, 286), (209, 207, 263, 264), (227, 225, 272, 273), (245, 243, 281, 282), (201, 199, 259, 260), (219, 217, 268, 269), (237, 235, 277, 278), (255, 253, 286, 287), (211, 209, 264, 265), (229, 227, 273, 274), (247, 245, 282, 283), (203, 201, 260, 261), (221, 219, 269, 270), (239, 237, 278, 279), (195, 193, 257, 256), (193, 255, 287, 257), (213, 211, 265, 266), (231, 229, 274, 275), (249, 247, 283, 284), (205, 203, 261, 262), (223, 221, 270, 271), (288, 289, 290, 291), (289, 292, 293, 290), (292, 294, 295, 293), (294, 296, 297, 295), (296, 298, 299, 297), (298, 300, 301, 299), (300, 302, 303, 301), (302, 304, 305, 303), (304, 306, 307, 305), (306, 308, 309, 307), (308, 310, 311, 309), (310, 312, 313, 311), (312, 314, 315, 313), (314, 316, 317, 315), (316, 318, 319, 317), (318, 320, 321, 319), (320, 322, 323, 321), (322, 324, 325, 323), (324, 326, 327, 325), (326, 328, 329, 327), (328, 330, 331, 329), (330, 332, 333, 331), (332, 334, 335, 333), (334, 336, 337, 335), (336, 338, 339, 337), (338, 340, 341, 339), (340, 342, 343, 341), (342, 344, 345, 343), (344, 346, 347, 345), (346, 348, 349, 347), (337, 350, 351, 335), (348, 352, 353, 349), (352, 288, 291, 353), (288, 352, 348, 346, 344, 342, 340, 338, 336, 334, 332, 330, 328, 326, 324, 322, 320, 318, 316, 314, 312, 310, 308, 306, 304, 302, 300, 298, 296, 294, 292, 289), (293, 354, 355, 290), (311, 356, 357, 309), (329, 358, 359, 327), (347, 360, 361, 345), (303, 362, 363, 301), (321, 364, 365, 319), (339, 366, 350, 337), (295, 367, 354, 293), (313, 368, 356, 311), (331, 369, 358, 329), (349, 370, 360, 347), (305, 371, 362, 303), (323, 372, 364, 321), (341, 373, 366, 339), (297, 374, 367, 295), (315, 375, 368, 313), (333, 376, 369, 331), (353, 377, 370, 349), (307, 378, 371, 305), (325, 379, 372, 323), (343, 380, 373, 341), (299, 381, 374, 297), (317, 382, 375, 315), (335, 351, 376, 333), (290, 355, 383, 291), (291, 383, 377, 353), (309, 357, 378, 307), (327, 359, 379, 325), (345, 361, 380, 343), (301, 363, 381, 299), (319, 365, 382, 317), (384, 385, 386, 387), (385, 388, 389, 386), (388, 390, 391, 389), (390, 392, 393, 391), (392, 394, 395, 393), (394, 396, 397, 395), (396, 398, 399, 397), (398, 400, 401, 399), (400, 402, 403, 401), (402, 404, 405, 403), (404, 406, 407, 405), (406, 408, 409, 407), (408, 410, 411, 409), (410, 412, 413, 411), (412, 414, 415, 413), (414, 416, 417, 415), (416, 418, 419, 417), (418, 420, 421, 419), (420, 422, 423, 421), (422, 424, 425, 423), (424, 426, 427, 425), (426, 428, 429, 427), (428, 430, 431, 429), (430, 432, 433, 431), (432, 434, 435, 433), (434, 436, 437, 435), (436, 438, 439, 437), (438, 440, 441, 439), (440, 442, 443, 441), (442, 444, 445, 443), (433, 446, 447, 431), (444, 448, 449, 445), (448, 384, 387, 449), (384, 448, 444, 442, 440, 438, 436, 434, 432, 430, 428, 426, 424, 422, 420, 418, 416, 414, 412, 410, 408, 406, 404, 402, 400, 398, 396, 394, 392, 390, 388, 385), (389, 450, 451, 386), (407, 452, 453, 405), (425, 454, 455, 423), (443, 456, 457, 441), (399, 458, 459, 397), (417, 460, 461, 415), (435, 462, 446, 433), (391, 463, 450, 389), (409, 464, 452, 407), (427, 465, 454, 425), (445, 466, 456, 443), (401, 467, 458, 399), (419, 468, 460, 417), (437, 469, 462, 435), (393, 470, 463, 391), (411, 471, 464, 409), (429, 472, 465, 427), (449, 473, 466, 445), (403, 474, 467, 401), (421, 475, 468, 419), (439, 476, 469, 437), (395, 477, 470, 393), (413, 478, 471, 411), (431, 447, 472, 429), (386, 451, 479, 387), (387, 479, 473, 449), (405, 453, 474, 403), (423, 455, 475, 421), (441, 457, 476, 439), (397, 459, 477, 395), (415, 461, 478, 413), (480, 481, 482, 483), (481, 484, 485, 482), (484, 486, 487, 485), (486, 488, 489, 487), (488, 490, 491, 489), (490, 492, 493, 491), (492, 494, 495, 493), (494, 496, 497, 495), (496, 498, 499, 497), (498, 500, 501, 499), (500, 502, 503, 501), (502, 504, 505, 503), (504, 506, 507, 505), (506, 508, 509, 507), (508, 510, 511, 509), (510, 512, 513, 511), (512, 514, 515, 513), (514, 516, 517, 515), (516, 518, 519, 517), (518, 520, 521, 519), (520, 522, 523, 521), (522, 524, 525, 523), (524, 526, 527, 525), (526, 528, 529, 527), (528, 530, 531, 529), (530, 532, 533, 531), (532, 534, 535, 533), (534, 536, 537, 535), (536, 538, 539, 537), (538, 540, 541, 539), (529, 542, 543, 527), (540, 544, 545, 541), (544, 480, 483, 545), (480, 544, 540, 538, 536, 534, 532, 530, 528, 526, 524, 522, 520, 518, 516, 514, 512, 510, 508, 506, 504, 502, 500, 498, 496, 494, 492, 490, 488, 486, 484, 481), (485, 546, 547, 482), (503, 548, 549, 501), (521, 550, 551, 519), (539, 552, 553, 537), (495, 554, 555, 493), (513, 556, 557, 511), (531, 558, 542, 529), (487, 559, 546, 485), (505, 560, 548, 503), (523, 561, 550, 521), (541, 562, 552, 539), (497, 563, 554, 495), (515, 564, 556, 513), (533, 565, 558, 531), (489, 566, 559, 487), (507, 567, 560, 505), (525, 568, 561, 523), (545, 569, 562, 541), (499, 570, 563, 497), (517, 571, 564, 515), (535, 572, 565, 533), (491, 573, 566, 489), (509, 574, 567, 507), (527, 543, 568, 525), (482, 547, 575, 483), (483, 575, 569, 545), (501, 549, 570, 499), (519, 551, 571, 517), (537, 553, 572, 535), (493, 555, 573, 491), (511, 557, 574, 509), (283, 282, 565, 572), (256, 257, 575, 547), (190, 189, 456, 466), (164, 163, 463, 470), (71, 70, 363, 362), (284, 283, 572, 553), (258, 256, 547, 546), (191, 190, 466, 473), (165, 164, 470, 477), (72, 71, 362, 371), (285, 284, 553, 552), (259, 258, 546, 559), (161, 191, 473, 479), (166, 165, 477, 459), (73, 72, 371, 378), (286, 285, 552, 562), (260, 259, 559, 566), (167, 166, 459, 458), (74, 73, 378, 357), (287, 286, 562, 569), (261, 260, 566, 573), (168, 167, 458, 467), (75, 74, 357, 356), (257, 287, 569, 575), (262, 261, 573, 555), (169, 168, 467, 474), (76, 75, 356, 368), (263, 262, 555, 554), (170, 169, 474, 453), (77, 76, 368, 375), (264, 263, 554, 563), (171, 170, 453, 452), (78, 77, 375, 382), (265, 264, 563, 570), (172, 171, 452, 464), (79, 78, 382, 365), (266, 265, 570, 549), (173, 172, 464, 471), (80, 79, 365, 364), (267, 266, 549, 548), (174, 173, 471, 478), (81, 80, 364, 372), (268, 267, 548, 560), (175, 174, 478, 461), (82, 81, 372, 379), (269, 268, 560, 567), (176, 175, 461, 460), (83, 82, 379, 359), (270, 269, 567, 574), (177, 176, 460, 468), (84, 83, 359, 358), (271, 270, 574, 557), (178, 177, 468, 475), (85, 84, 358, 369), (272, 271, 557, 556), (179, 178, 475, 455), (86, 85, 369, 376), (273, 272, 556, 564), (180, 179, 455, 454), (87, 86, 376, 351), (274, 273, 564, 571), (181, 180, 454, 465), (88, 87, 351, 350), (275, 274, 571, 551), (182, 181, 465, 472), (89, 88, 350, 366), (276, 275, 551, 550), (183, 182, 472, 447), (90, 89, 366, 373), (277, 276, 550, 561), (184, 183, 447, 446), (91, 90, 373, 380), (64, 65, 383, 355), (278, 277, 561, 568), (185, 184, 446, 462), (92, 91, 380, 361), (66, 64, 355, 354), (279, 278, 568, 543), (186, 185, 462, 469), (93, 92, 361, 360), (67, 66, 354, 367), (280, 279, 543, 542), (187, 186, 469, 476), (160, 161, 479, 451), (94, 93, 360, 370), (68, 67, 367, 374), (281, 280, 542, 558), (188, 187, 476, 457), (95, 94, 370, 377), (162, 160, 451, 450), (69, 68, 374, 381), (282, 281, 558, 565), (189, 188, 457, 456), (65, 95, 377, 383), (163, 162, 450, 463), (70, 69, 381, 363)])
me_cylinder.polygons.foreach_set('use_smooth', [True] * 483)
_uv = me_cylinder.uv_layers.new(name='UVMap')
_uv.uv.foreach_set('vector', [1.0, 0.5, 1.0, 1.0, 0.9688, 1.0, 0.9688, 0.5, 0.9688, 0.5, 0.9688, 1.0, 0.9375, 1.0, 0.9375, 0.5, 0.9375, 0.5, 0.9375, 1.0, 0.9062, 1.0, 0.9062, 0.5, 0.9062, 0.5, 0.9062, 1.0, 0.875, 1.0, 0.875, 0.5, 0.875, 0.5, 0.875, 1.0, 0.8438, 1.0, 0.8438, 0.5, 0.8438, 0.5, 0.8438, 1.0, 0.8125, 1.0, 0.8125, 0.5, 0.8125, 0.5, 0.8125, 1.0, 0.7812, 1.0, 0.7812, 0.5, 0.7812, 0.5, 0.7812, 1.0, 0.75, 1.0, 0.75, 0.5, 0.75, 0.5, 0.75, 1.0, 0.7188, 1.0, 0.7188, 0.5, 0.7188, 0.5, 0.7188, 1.0, 0.6875, 1.0, 0.6875, 0.5, 0.6875, 0.5, 0.6875, 1.0, 0.6562, 1.0, 0.6562, 0.5, 0.6562, 0.5, 0.6562, 1.0, 0.625, 1.0, 0.625, 0.5, 0.625, 0.5, 0.625, 1.0, 0.5938, 1.0, 0.5938, 0.5, 0.5938, 0.5, 0.5938, 1.0, 0.5625, 1.0, 0.5625, 0.5, 0.5625, 0.5, 0.5625, 1.0, 0.5312, 1.0, 0.5312, 0.5, 0.5312, 0.5, 0.5312, 1.0, 0.5, 1.0, 0.5, 0.5, 0.5, 0.5, 0.5, 1.0, 0.4688, 1.0, 0.4688, 0.5, 0.4688, 0.5, 0.4688, 1.0, 0.4375, 1.0, 0.4375, 0.5, 0.4375, 0.5, 0.4375, 1.0, 0.4062, 1.0, 0.4062, 0.5, 0.4062, 0.5, 0.4062, 1.0, 0.375, 1.0, 0.375, 0.5, 0.375, 0.5, 0.375, 1.0, 0.3438, 1.0, 0.3438, 0.5, 0.3438, 0.5, 0.3438, 1.0, 0.3125, 1.0, 0.3125, 0.5, 0.3125, 0.5, 0.3125, 1.0, 0.2812, 1.0, 0.2812, 0.5, 0.2812, 0.5, 0.2812, 1.0, 0.25, 1.0, 0.25, 0.5, 0.25, 0.5, 0.25, 1.0, 0.2188, 1.0, 0.2188, 0.5, 0.2188, 0.5, 0.2188, 1.0, 0.1875, 1.0, 0.1875, 0.5, 0.1875, 0.5, 0.1875, 1.0, 0.1562, 1.0, 0.1562, 0.5, 0.1562, 0.5, 0.1562, 1.0, 0.125, 1.0, 0.125, 0.5, 0.125, 0.5, 0.125, 1.0, 0.09375, 1.0, 0.09375, 0.5, 0.09375, 0.5, 0.09375, 1.0, 0.0625, 1.0, 0.0625, 0.5, 0.25, 1.0, 0.2812, 1.0, 0.2812, 1.0, 0.25, 1.0, 0.0625, 0.5, 0.0625, 1.0, 0.03125, 1.0, 0.03125, 0.5, 0.03125, 0.5, 0.03125, 1.0, 0.0, 1.0, 0.0, 0.5, 0.9375, 1.0, 0.9688, 1.0, 0.9688, 1.0, 0.9375, 1.0, 0.6562, 1.0, 0.6875, 1.0, 0.6875, 1.0, 0.6562, 1.0, 0.375, 1.0, 0.4062, 1.0, 0.4062, 1.0, 0.375, 1.0, 0.09375, 1.0, 0.125, 1.0, 0.125, 1.0, 0.09375, 1.0, 0.7812, 1.0, 0.8125, 1.0, 0.8125, 1.0, 0.7812, 1.0, 0.5, 1.0, 0.5312, 1.0, 0.5312, 1.0, 0.5, 1.0, 0.2188, 1.0, 0.25, 1.0, 0.25, 1.0, 0.2188, 1.0, 0.9062, 1.0, 0.9375, 1.0, 0.9375, 1.0, 0.9062, 1.0, 0.625, 1.0, 0.6562, 1.0, 0.6562, 1.0, 0.625, 1.0, 0.3438, 1.0, 0.375, 1.0, 0.375, 1.0, 0.3438, 1.0, 0.0625, 1.0, 0.09375, 1.0, 0.09375, 1.0, 0.0625, 1.0, 0.75, 1.0, 0.7812, 1.0, 0.7812, 1.0, 0.75, 1.0, 0.4688, 1.0, 0.5, 1.0, 0.5, 1.0, 0.4688, 1.0, 0.1875, 1.0, 0.2188, 1.0, 0.2188, 1.0, 0.1875, 1.0, 0.875, 1.0, 0.9062, 1.0, 0.9062, 1.0, 0.875, 1.0, 0.5938, 1.0, 0.625, 1.0, 0.625, 1.0, 0.5938, 1.0, 0.3125, 1.0, 0.3438, 1.0, 0.3438, 1.0, 0.3125, 1.0, 0.03125, 1.0, 0.0625, 1.0, 0.0625, 1.0, 0.03125, 1.0, 0.7188, 1.0, 0.75, 1.0, 0.75, 1.0, 0.7188, 1.0, 0.4375, 1.0, 0.4688, 1.0, 0.4688, 1.0, 0.4375, 1.0, 0.1562, 1.0, 0.1875, 1.0, 0.1875, 1.0, 0.1562, 1.0, 0.8438, 1.0, 0.875, 1.0, 0.875, 1.0, 0.8438, 1.0, 0.5625, 1.0, 0.5938, 1.0, 0.5938, 1.0, 0.5625, 1.0, 0.2812, 1.0, 0.3125, 1.0, 0.3125, 1.0, 0.2812, 1.0, 0.9688, 1.0, 1.0, 1.0, 1.0, 1.0, 0.9688, 1.0, 0.0, 1.0, 0.03125, 1.0, 0.03125, 1.0, 0.0, 1.0, 0.6875, 1.0, 0.7188, 1.0, 0.7188, 1.0, 0.6875, 1.0, 0.4062, 1.0, 0.4375, 1.0, 0.4375, 1.0, 0.4062, 1.0, 0.125, 1.0, 0.1562, 1.0, 0.1562, 1.0, 0.125, 1.0, 0.8125, 1.0, 0.8438, 1.0, 0.8438, 1.0, 0.8125, 1.0, 0.5312, 1.0, 0.5625, 1.0, 0.5625, 1.0, 0.5312, 1.0, 1.0, 0.5, 1.0, 1.0, 0.9688, 1.0, 0.9688, 0.5, 0.9688, 0.5, 0.9688, 1.0, 0.9375, 1.0, 0.9375, 0.5, 0.9375, 0.5, 0.9375, 1.0, 0.9062, 1.0, 0.9062, 0.5, 0.9062, 0.5, 0.9062, 1.0, 0.875, 1.0, 0.875, 0.5, 0.875, 0.5, 0.875, 1.0, 0.8438, 1.0, 0.8438, 0.5, 0.8438, 0.5, 0.8438, 1.0, 0.8125, 1.0, 0.8125, 0.5, 0.8125, 0.5, 0.8125, 1.0, 0.7812, 1.0, 0.7812, 0.5, 0.7812, 0.5, 0.7812, 1.0, 0.75, 1.0, 0.75, 0.5, 0.75, 0.5, 0.75, 1.0, 0.7188, 1.0, 0.7188, 0.5, 0.7188, 0.5, 0.7188, 1.0, 0.6875, 1.0, 0.6875, 0.5, 0.6875, 0.5, 0.6875, 1.0, 0.6562, 1.0, 0.6562, 0.5, 0.6562, 0.5, 0.6562, 1.0, 0.625, 1.0, 0.625, 0.5, 0.625, 0.5, 0.625, 1.0, 0.5938, 1.0, 0.5938, 0.5, 0.5938, 0.5, 0.5938, 1.0, 0.5625, 1.0, 0.5625, 0.5, 0.5625, 0.5, 0.5625, 1.0, 0.5312, 1.0, 0.5312, 0.5, 0.5312, 0.5, 0.5312, 1.0, 0.5, 1.0, 0.5, 0.5, 0.5, 0.5, 0.5, 1.0, 0.4688, 1.0, 0.4688, 0.5, 0.4688, 0.5, 0.4688, 1.0, 0.4375, 1.0, 0.4375, 0.5, 0.4375, 0.5, 0.4375, 1.0, 0.4062, 1.0, 0.4062, 0.5, 0.4062, 0.5, 0.4062, 1.0, 0.375, 1.0, 0.375, 0.5, 0.375, 0.5, 0.375, 1.0, 0.3438, 1.0, 0.3438, 0.5, 0.3438, 0.5, 0.3438, 1.0, 0.3125, 1.0, 0.3125, 0.5, 0.3125, 0.5, 0.3125, 1.0, 0.2812, 1.0, 0.2812, 0.5, 0.2812, 0.5, 0.2812, 1.0, 0.25, 1.0, 0.25, 0.5, 0.25, 0.5, 0.25, 1.0, 0.2188, 1.0, 0.2188, 0.5, 0.2188, 0.5, 0.2188, 1.0, 0.1875, 1.0, 0.1875, 0.5, 0.1875, 0.5, 0.1875, 1.0, 0.1562, 1.0, 0.1562, 0.5, 0.1562, 0.5, 0.1562, 1.0, 0.125, 1.0, 0.125, 0.5, 0.125, 0.5, 0.125, 1.0, 0.09375, 1.0, 0.09375, 0.5, 0.09375, 0.5, 0.09375, 1.0, 0.0625, 1.0, 0.0625, 0.5, 0.25, 1.0, 0.2812, 1.0, 0.2812, 1.0, 0.25, 1.0, 0.0625, 0.5, 0.0625, 1.0, 0.03125, 1.0, 0.03125, 0.5, 0.03125, 0.5, 0.03125, 1.0, 0.0, 1.0, 0.0, 0.5, 0.9375, 1.0, 0.9688, 1.0, 0.9688, 1.0, 0.9375, 1.0, 0.6562, 1.0, 0.6875, 1.0, 0.6875, 1.0, 0.6562, 1.0, 0.375, 1.0, 0.4062, 1.0, 0.4062, 1.0, 0.375, 1.0, 0.09375, 1.0, 0.125, 1.0, 0.125, 1.0, 0.09375, 1.0, 0.7812, 1.0, 0.8125, 1.0, 0.8125, 1.0, 0.7812, 1.0, 0.5, 1.0, 0.5312, 1.0, 0.5312, 1.0, 0.5, 1.0, 0.2188, 1.0, 0.25, 1.0, 0.25, 1.0, 0.2188, 1.0, 0.9062, 1.0, 0.9375, 1.0, 0.9375, 1.0, 0.9062, 1.0, 0.625, 1.0, 0.6562, 1.0, 0.6562, 1.0, 0.625, 1.0, 0.3438, 1.0, 0.375, 1.0, 0.375, 1.0, 0.3438, 1.0, 0.0625, 1.0, 0.09375, 1.0, 0.09375, 1.0, 0.0625, 1.0, 0.75, 1.0, 0.7812, 1.0, 0.7812, 1.0, 0.75, 1.0, 0.4688, 1.0, 0.5, 1.0, 0.5, 1.0, 0.4688, 1.0, 0.1875, 1.0, 0.2188, 1.0, 0.2188, 1.0, 0.1875, 1.0, 0.875, 1.0, 0.9062, 1.0, 0.9062, 1.0, 0.875, 1.0, 0.5938, 1.0, 0.625, 1.0, 0.625, 1.0, 0.5938, 1.0, 0.3125, 1.0, 0.3438, 1.0, 0.3438, 1.0, 0.3125, 1.0, 0.03125, 1.0, 0.0625, 1.0, 0.0625, 1.0, 0.03125, 1.0, 0.7188, 1.0, 0.75, 1.0, 0.75, 1.0, 0.7188, 1.0, 0.4375, 1.0, 0.4688, 1.0, 0.4688, 1.0, 0.4375, 1.0, 0.1562, 1.0, 0.1875, 1.0, 0.1875, 1.0, 0.1562, 1.0, 0.8438, 1.0, 0.875, 1.0, 0.875, 1.0, 0.8438, 1.0, 0.5625, 1.0, 0.5938, 1.0, 0.5938, 1.0, 0.5625, 1.0, 0.2812, 1.0, 0.3125, 1.0, 0.3125, 1.0, 0.2812, 1.0, 0.9688, 1.0, 1.0, 1.0, 1.0, 1.0, 0.9688, 1.0, 0.0, 1.0, 0.03125, 1.0, 0.03125, 1.0, 0.0, 1.0, 0.6875, 1.0, 0.7188, 1.0, 0.7188, 1.0, 0.6875, 1.0, 0.4062, 1.0, 0.4375, 1.0, 0.4375, 1.0, 0.4062, 1.0, 0.125, 1.0, 0.1562, 1.0, 0.1562, 1.0, 0.125, 1.0, 0.8125, 1.0, 0.8438, 1.0, 0.8438, 1.0, 0.8125, 1.0, 0.5312, 1.0, 0.5625, 1.0, 0.5625, 1.0, 0.5312, 1.0, 1.0, 0.5, 1.0, 1.0, 0.9688, 1.0, 0.9688, 0.5, 0.9688, 0.5, 0.9688, 1.0, 0.9375, 1.0, 0.9375, 0.5, 0.9375, 0.5, 0.9375, 1.0, 0.9062, 1.0, 0.9062, 0.5, 0.9062, 0.5, 0.9062, 1.0, 0.875, 1.0, 0.875, 0.5, 0.875, 0.5, 0.875, 1.0, 0.8438, 1.0, 0.8438, 0.5, 0.8438, 0.5, 0.8438, 1.0, 0.8125, 1.0, 0.8125, 0.5, 0.8125, 0.5, 0.8125, 1.0, 0.7812, 1.0, 0.7812, 0.5, 0.7812, 0.5, 0.7812, 1.0, 0.75, 1.0, 0.75, 0.5, 0.75, 0.5, 0.75, 1.0, 0.7188, 1.0, 0.7188, 0.5, 0.7188, 0.5, 0.7188, 1.0, 0.6875, 1.0, 0.6875, 0.5, 0.6875, 0.5, 0.6875, 1.0, 0.6562, 1.0, 0.6562, 0.5, 0.6562, 0.5, 0.6562, 1.0, 0.625, 1.0, 0.625, 0.5, 0.625, 0.5, 0.625, 1.0, 0.5938, 1.0, 0.5938, 0.5, 0.5938, 0.5, 0.5938, 1.0, 0.5625, 1.0, 0.5625, 0.5, 0.5625, 0.5, 0.5625, 1.0, 0.5312, 1.0, 0.5312, 0.5, 0.5312, 0.5, 0.5312, 1.0, 0.5, 1.0, 0.5, 0.5, 0.5, 0.5, 0.5, 1.0, 0.4688, 1.0, 0.4688, 0.5, 0.4688, 0.5, 0.4688, 1.0, 0.4375, 1.0, 0.4375, 0.5, 0.4375, 0.5, 0.4375, 1.0, 0.4062, 1.0, 0.4062, 0.5, 0.4062, 0.5, 0.4062, 1.0, 0.375, 1.0, 0.375, 0.5, 0.375, 0.5, 0.375, 1.0, 0.3438, 1.0, 0.3438, 0.5, 0.3438, 0.5, 0.3438, 1.0, 0.3125, 1.0, 0.3125, 0.5, 0.3125, 0.5, 0.3125, 1.0, 0.2812, 1.0, 0.2812, 0.5, 0.2812, 0.5, 0.2812, 1.0, 0.25, 1.0, 0.25, 0.5, 0.25, 0.5, 0.25, 1.0, 0.2188, 1.0, 0.2188, 0.5, 0.2188, 0.5, 0.2188, 1.0, 0.1875, 1.0, 0.1875, 0.5, 0.1875, 0.5, 0.1875, 1.0, 0.1562, 1.0, 0.1562, 0.5, 0.1562, 0.5, 0.1562, 1.0, 0.125, 1.0, 0.125, 0.5, 0.125, 0.5, 0.125, 1.0, 0.09375, 1.0, 0.09375, 0.5, 0.09375, 0.5, 0.09375, 1.0, 0.0625, 1.0, 0.0625, 0.5, 0.25, 1.0, 0.2812, 1.0, 0.2812, 1.0, 0.25, 1.0, 0.0625, 0.5, 0.0625, 1.0, 0.03125, 1.0, 0.03125, 0.5, 0.03125, 0.5, 0.03125, 1.0, 0.0, 1.0, 0.0, 0.5, 0.9375, 1.0, 0.9688, 1.0, 0.9688, 1.0, 0.9375, 1.0, 0.6562, 1.0, 0.6875, 1.0, 0.6875, 1.0, 0.6562, 1.0, 0.375, 1.0, 0.4062, 1.0, 0.4062, 1.0, 0.375, 1.0, 0.09375, 1.0, 0.125, 1.0, 0.125, 1.0, 0.09375, 1.0, 0.7812, 1.0, 0.8125, 1.0, 0.8125, 1.0, 0.7812, 1.0, 0.5, 1.0, 0.5312, 1.0, 0.5312, 1.0, 0.5, 1.0, 0.2188, 1.0, 0.25, 1.0, 0.25, 1.0, 0.2188, 1.0, 0.9062, 1.0, 0.9375, 1.0, 0.9375, 1.0, 0.9062, 1.0, 0.625, 1.0, 0.6562, 1.0, 0.6562, 1.0, 0.625, 1.0, 0.3438, 1.0, 0.375, 1.0, 0.375, 1.0, 0.3438, 1.0, 0.0625, 1.0, 0.09375, 1.0, 0.09375, 1.0, 0.0625, 1.0, 0.75, 1.0, 0.7812, 1.0, 0.7812, 1.0, 0.75, 1.0, 0.4688, 1.0, 0.5, 1.0, 0.5, 1.0, 0.4688, 1.0, 0.1875, 1.0, 0.2188, 1.0, 0.2188, 1.0, 0.1875, 1.0, 0.875, 1.0, 0.9062, 1.0, 0.9062, 1.0, 0.875, 1.0, 0.5938, 1.0, 0.625, 1.0, 0.625, 1.0, 0.5938, 1.0, 0.3125, 1.0, 0.3438, 1.0, 0.3438, 1.0, 0.3125, 1.0, 0.03125, 1.0, 0.0625, 1.0, 0.0625, 1.0, 0.03125, 1.0, 0.7188, 1.0, 0.75, 1.0, 0.75, 1.0, 0.7188, 1.0, 0.4375, 1.0, 0.4688, 1.0, 0.4688, 1.0, 0.4375, 1.0, 0.1562, 1.0, 0.1875, 1.0, 0.1875, 1.0, 0.1562, 1.0, 0.8438, 1.0, 0.875, 1.0, 0.875, 1.0, 0.8438, 1.0, 0.5625, 1.0, 0.5938, 1.0, 0.5938, 1.0, 0.5625, 1.0, 0.2812, 1.0, 0.3125, 1.0, 0.3125, 1.0, 0.2812, 1.0, 0.9688, 1.0, 1.0, 1.0, 1.0, 1.0, 0.9688, 1.0, 0.0, 1.0, 0.03125, 1.0, 0.03125, 1.0, 0.0, 1.0, 0.6875, 1.0, 0.7188, 1.0, 0.7188, 1.0, 0.6875, 1.0, 0.4062, 1.0, 0.4375, 1.0, 0.4375, 1.0, 0.4062, 1.0, 0.125, 1.0, 0.1562, 1.0, 0.1562, 1.0, 0.125, 1.0, 0.8125, 1.0, 0.8438, 1.0, 0.8438, 1.0, 0.8125, 1.0, 0.5312, 1.0, 0.5625, 1.0, 0.5625, 1.0, 0.5312, 1.0, 1.0, 0.5, 0.9688, 0.5, 0.9688, 1.0, 1.0, 1.0, 0.9688, 0.5, 0.9375, 0.5, 0.9375, 1.0, 0.9688, 1.0, 0.9375, 0.5, 0.9062, 0.5, 0.9062, 1.0, 0.9375, 1.0, 0.9062, 0.5, 0.875, 0.5, 0.875, 1.0, 0.9062, 1.0, 0.875, 0.5, 0.8438, 0.5, 0.8438, 1.0, 0.875, 1.0, 0.8438, 0.5, 0.8125, 0.5, 0.8125, 1.0, 0.8438, 1.0, 0.8125, 0.5, 0.7812, 0.5, 0.7812, 1.0, 0.8125, 1.0, 0.7812, 0.5, 0.75, 0.5, 0.75, 1.0, 0.7812, 1.0, 0.75, 0.5, 0.7188, 0.5, 0.7188, 1.0, 0.75, 1.0, 0.7188, 0.5, 0.6875, 0.5, 0.6875, 1.0, 0.7188, 1.0, 0.6875, 0.5, 0.6562, 0.5, 0.6562, 1.0, 0.6875, 1.0, 0.6562, 0.5, 0.625, 0.5, 0.625, 1.0, 0.6562, 1.0, 0.625, 0.5, 0.5938, 0.5, 0.5938, 1.0, 0.625, 1.0, 0.5938, 0.5, 0.5625, 0.5, 0.5625, 1.0, 0.5938, 1.0, 0.5625, 0.5, 0.5312, 0.5, 0.5312, 1.0, 0.5625, 1.0, 0.5312, 0.5, 0.5, 0.5, 0.5, 1.0, 0.5312, 1.0, 0.5, 0.5, 0.4688, 0.5, 0.4688, 1.0, 0.5, 1.0, 0.4688, 0.5, 0.4375, 0.5, 0.4375, 1.0, 0.4688, 1.0, 0.4375, 0.5, 0.4062, 0.5, 0.4062, 1.0, 0.4375, 1.0, 0.4062, 0.5, 0.375, 0.5, 0.375, 1.0, 0.4062, 1.0, 0.375, 0.5, 0.3438, 0.5, 0.3438, 1.0, 0.375, 1.0, 0.3438, 0.5, 0.3125, 0.5, 0.3125, 1.0, 0.3438, 1.0, 0.3125, 0.5, 0.2812, 0.5, 0.2812, 1.0, 0.3125, 1.0, 0.2812, 0.5, 0.25, 0.5, 0.25, 1.0, 0.2812, 1.0, 0.25, 0.5, 0.2188, 0.5, 0.2188, 1.0, 0.25, 1.0, 0.2188, 0.5, 0.1875, 0.5, 0.1875, 1.0, 0.2188, 1.0, 0.1875, 0.5, 0.1562, 0.5, 0.1562, 1.0, 0.1875, 1.0, 0.1562, 0.5, 0.125, 0.5, 0.125, 1.0, 0.1562, 1.0, 0.125, 0.5, 0.09375, 0.5, 0.09375, 1.0, 0.125, 1.0, 0.09375, 0.5, 0.0625, 0.5, 0.0625, 1.0, 0.09375, 1.0, 0.25, 1.0, 0.25, 1.0, 0.2812, 1.0, 0.2812, 1.0, 0.0625, 0.5, 0.03125, 0.5, 0.03125, 1.0, 0.0625, 1.0, 0.03125, 0.5, 0.0, 0.5, 0.0, 1.0, 0.03125, 1.0, 0.75, 0.49, 0.7032, 0.4854, 0.6582, 0.4717, 0.6167, 0.4496, 0.5803, 0.4197, 0.5504, 0.3833, 0.5283, 0.3418, 0.5146, 0.2968, 0.51, 0.25, 0.5146, 0.2032, 0.5283, 0.1582, 0.5504, 0.1167, 0.5803, 0.08029, 0.6167, 0.05045, 0.6582, 0.02827, 0.7032, 0.01461, 0.75, 0.01, 0.7968, 0.01461, 0.8418, 0.02827, 0.8833, 0.05045, 0.9197, 0.08029, 0.9496, 0.1167, 0.9717, 0.1582, 0.9854, 0.2032, 0.99, 0.25, 0.9854, 0.2968, 0.9717, 0.3418, 0.9496, 0.3833, 0.9197, 0.4197, 0.8833, 0.4496, 0.8418, 0.4717, 0.7968, 0.4854, 0.9375, 1.0, 0.9375, 1.0, 0.9688, 1.0, 0.9688, 1.0, 0.6562, 1.0, 0.6562, 1.0, 0.6875, 1.0, 0.6875, 1.0, 0.375, 1.0, 0.375, 1.0, 0.4062, 1.0, 0.4062, 1.0, 0.09375, 1.0, 0.09375, 1.0, 0.125, 1.0, 0.125, 1.0, 0.7812, 1.0, 0.7812, 1.0, 0.8125, 1.0, 0.8125, 1.0, 0.5, 1.0, 0.5, 1.0, 0.5312, 1.0, 0.5312, 1.0, 0.2188, 1.0, 0.2188, 1.0, 0.25, 1.0, 0.25, 1.0, 0.9062, 1.0, 0.9062, 1.0, 0.9375, 1.0, 0.9375, 1.0, 0.625, 1.0, 0.625, 1.0, 0.6562, 1.0, 0.6562, 1.0, 0.3438, 1.0, 0.3438, 1.0, 0.375, 1.0, 0.375, 1.0, 0.0625, 1.0, 0.0625, 1.0, 0.09375, 1.0, 0.09375, 1.0, 0.75, 1.0, 0.75, 1.0, 0.7812, 1.0, 0.7812, 1.0, 0.4688, 1.0, 0.4688, 1.0, 0.5, 1.0, 0.5, 1.0, 0.1875, 1.0, 0.1875, 1.0, 0.2188, 1.0, 0.2188, 1.0, 0.875, 1.0, 0.875, 1.0, 0.9062, 1.0, 0.9062, 1.0, 0.5938, 1.0, 0.5938, 1.0, 0.625, 1.0, 0.625, 1.0, 0.3125, 1.0, 0.3125, 1.0, 0.3438, 1.0, 0.3438, 1.0, 0.03125, 1.0, 0.03125, 1.0, 0.0625, 1.0, 0.0625, 1.0, 0.7188, 1.0, 0.7188, 1.0, 0.75, 1.0, 0.75, 1.0, 0.4375, 1.0, 0.4375, 1.0, 0.4688, 1.0, 0.4688, 1.0, 0.1562, 1.0, 0.1562, 1.0, 0.1875, 1.0, 0.1875, 1.0, 0.8438, 1.0, 0.8438, 1.0, 0.875, 1.0, 0.875, 1.0, 0.5625, 1.0, 0.5625, 1.0, 0.5938, 1.0, 0.5938, 1.0, 0.2812, 1.0, 0.2812, 1.0, 0.3125, 1.0, 0.3125, 1.0, 0.9688, 1.0, 0.9688, 1.0, 1.0, 1.0, 1.0, 1.0, 0.0, 1.0, 0.0, 1.0, 0.03125, 1.0, 0.03125, 1.0, 0.6875, 1.0, 0.6875, 1.0, 0.7188, 1.0, 0.7188, 1.0, 0.4062, 1.0, 0.4062, 1.0, 0.4375, 1.0, 0.4375, 1.0, 0.125, 1.0, 0.125, 1.0, 0.1562, 1.0, 0.1562, 1.0, 0.8125, 1.0, 0.8125, 1.0, 0.8438, 1.0, 0.8438, 1.0, 0.5312, 1.0, 0.5312, 1.0, 0.5625, 1.0, 0.5625, 1.0, 1.0, 0.5, 0.9688, 0.5, 0.9688, 1.0, 1.0, 1.0, 0.9688, 0.5, 0.9375, 0.5, 0.9375, 1.0, 0.9688, 1.0, 0.9375, 0.5, 0.9062, 0.5, 0.9062, 1.0, 0.9375, 1.0, 0.9062, 0.5, 0.875, 0.5, 0.875, 1.0, 0.9062, 1.0, 0.875, 0.5, 0.8438, 0.5, 0.8438, 1.0, 0.875, 1.0, 0.8438, 0.5, 0.8125, 0.5, 0.8125, 1.0, 0.8438, 1.0, 0.8125, 0.5, 0.7812, 0.5, 0.7812, 1.0, 0.8125, 1.0, 0.7812, 0.5, 0.75, 0.5, 0.75, 1.0, 0.7812, 1.0, 0.75, 0.5, 0.7188, 0.5, 0.7188, 1.0, 0.75, 1.0, 0.7188, 0.5, 0.6875, 0.5, 0.6875, 1.0, 0.7188, 1.0, 0.6875, 0.5, 0.6562, 0.5, 0.6562, 1.0, 0.6875, 1.0, 0.6562, 0.5, 0.625, 0.5, 0.625, 1.0, 0.6562, 1.0, 0.625, 0.5, 0.5938, 0.5, 0.5938, 1.0, 0.625, 1.0, 0.5938, 0.5, 0.5625, 0.5, 0.5625, 1.0, 0.5938, 1.0, 0.5625, 0.5, 0.5312, 0.5, 0.5312, 1.0, 0.5625, 1.0, 0.5312, 0.5, 0.5, 0.5, 0.5, 1.0, 0.5312, 1.0, 0.5, 0.5, 0.4688, 0.5, 0.4688, 1.0, 0.5, 1.0, 0.4688, 0.5, 0.4375, 0.5, 0.4375, 1.0, 0.4688, 1.0, 0.4375, 0.5, 0.4062, 0.5, 0.4062, 1.0, 0.4375, 1.0, 0.4062, 0.5, 0.375, 0.5, 0.375, 1.0, 0.4062, 1.0, 0.375, 0.5, 0.3438, 0.5, 0.3438, 1.0, 0.375, 1.0, 0.3438, 0.5, 0.3125, 0.5, 0.3125, 1.0, 0.3438, 1.0, 0.3125, 0.5, 0.2812, 0.5, 0.2812, 1.0, 0.3125, 1.0, 0.2812, 0.5, 0.25, 0.5, 0.25, 1.0, 0.2812, 1.0, 0.25, 0.5, 0.2188, 0.5, 0.2188, 1.0, 0.25, 1.0, 0.2188, 0.5, 0.1875, 0.5, 0.1875, 1.0, 0.2188, 1.0, 0.1875, 0.5, 0.1562, 0.5, 0.1562, 1.0, 0.1875, 1.0, 0.1562, 0.5, 0.125, 0.5, 0.125, 1.0, 0.1562, 1.0, 0.125, 0.5, 0.09375, 0.5, 0.09375, 1.0, 0.125, 1.0, 0.09375, 0.5, 0.0625, 0.5, 0.0625, 1.0, 0.09375, 1.0, 0.25, 1.0, 0.25, 1.0, 0.2812, 1.0, 0.2812, 1.0, 0.0625, 0.5, 0.03125, 0.5, 0.03125, 1.0, 0.0625, 1.0, 0.03125, 0.5, 0.0, 0.5, 0.0, 1.0, 0.03125, 1.0, 0.75, 0.49, 0.7032, 0.4854, 0.6582, 0.4717, 0.6167, 0.4496, 0.5803, 0.4197, 0.5504, 0.3833, 0.5283, 0.3418, 0.5146, 0.2968, 0.51, 0.25, 0.5146, 0.2032, 0.5283, 0.1582, 0.5504, 0.1167, 0.5803, 0.08029, 0.6167, 0.05045, 0.6582, 0.02827, 0.7032, 0.01461, 0.75, 0.01, 0.7968, 0.01461, 0.8418, 0.02827, 0.8833, 0.05045, 0.9197, 0.08029, 0.9496, 0.1167, 0.9717, 0.1582, 0.9854, 0.2032, 0.99, 0.25, 0.9854, 0.2968, 0.9717, 0.3418, 0.9496, 0.3833, 0.9197, 0.4197, 0.8833, 0.4496, 0.8418, 0.4717, 0.7968, 0.4854, 0.9375, 1.0, 0.9375, 1.0, 0.9688, 1.0, 0.9688, 1.0, 0.6562, 1.0, 0.6562, 1.0, 0.6875, 1.0, 0.6875, 1.0, 0.375, 1.0, 0.375, 1.0, 0.4062, 1.0, 0.4062, 1.0, 0.09375, 1.0, 0.09375, 1.0, 0.125, 1.0, 0.125, 1.0, 0.7812, 1.0, 0.7812, 1.0, 0.8125, 1.0, 0.8125, 1.0, 0.5, 1.0, 0.5, 1.0, 0.5312, 1.0, 0.5312, 1.0, 0.2188, 1.0, 0.2188, 1.0, 0.25, 1.0, 0.25, 1.0, 0.9062, 1.0, 0.9062, 1.0, 0.9375, 1.0, 0.9375, 1.0, 0.625, 1.0, 0.625, 1.0, 0.6562, 1.0, 0.6562, 1.0, 0.3438, 1.0, 0.3438, 1.0, 0.375, 1.0, 0.375, 1.0, 0.0625, 1.0, 0.0625, 1.0, 0.09375, 1.0, 0.09375, 1.0, 0.75, 1.0, 0.75, 1.0, 0.7812, 1.0, 0.7812, 1.0, 0.4688, 1.0, 0.4688, 1.0, 0.5, 1.0, 0.5, 1.0, 0.1875, 1.0, 0.1875, 1.0, 0.2188, 1.0, 0.2188, 1.0, 0.875, 1.0, 0.875, 1.0, 0.9062, 1.0, 0.9062, 1.0, 0.5938, 1.0, 0.5938, 1.0, 0.625, 1.0, 0.625, 1.0, 0.3125, 1.0, 0.3125, 1.0, 0.3438, 1.0, 0.3438, 1.0, 0.03125, 1.0, 0.03125, 1.0, 0.0625, 1.0, 0.0625, 1.0, 0.7188, 1.0, 0.7188, 1.0, 0.75, 1.0, 0.75, 1.0, 0.4375, 1.0, 0.4375, 1.0, 0.4688, 1.0, 0.4688, 1.0, 0.1562, 1.0, 0.1562, 1.0, 0.1875, 1.0, 0.1875, 1.0, 0.8438, 1.0, 0.8438, 1.0, 0.875, 1.0, 0.875, 1.0, 0.5625, 1.0, 0.5625, 1.0, 0.5938, 1.0, 0.5938, 1.0, 0.2812, 1.0, 0.2812, 1.0, 0.3125, 1.0, 0.3125, 1.0, 0.9688, 1.0, 0.9688, 1.0, 1.0, 1.0, 1.0, 1.0, 0.0, 1.0, 0.0, 1.0, 0.03125, 1.0, 0.03125, 1.0, 0.6875, 1.0, 0.6875, 1.0, 0.7188, 1.0, 0.7188, 1.0, 0.4062, 1.0, 0.4062, 1.0, 0.4375, 1.0, 0.4375, 1.0, 0.125, 1.0, 0.125, 1.0, 0.1562, 1.0, 0.1562, 1.0, 0.8125, 1.0, 0.8125, 1.0, 0.8438, 1.0, 0.8438, 1.0, 0.5312, 1.0, 0.5312, 1.0, 0.5625, 1.0, 0.5625, 1.0, 1.0, 0.5, 0.9688, 0.5, 0.9688, 1.0, 1.0, 1.0, 0.9688, 0.5, 0.9375, 0.5, 0.9375, 1.0, 0.9688, 1.0, 0.9375, 0.5, 0.9062, 0.5, 0.9062, 1.0, 0.9375, 1.0, 0.9062, 0.5, 0.875, 0.5, 0.875, 1.0, 0.9062, 1.0, 0.875, 0.5, 0.8438, 0.5, 0.8438, 1.0, 0.875, 1.0, 0.8438, 0.5, 0.8125, 0.5, 0.8125, 1.0, 0.8438, 1.0, 0.8125, 0.5, 0.7812, 0.5, 0.7812, 1.0, 0.8125, 1.0, 0.7812, 0.5, 0.75, 0.5, 0.75, 1.0, 0.7812, 1.0, 0.75, 0.5, 0.7188, 0.5, 0.7188, 1.0, 0.75, 1.0, 0.7188, 0.5, 0.6875, 0.5, 0.6875, 1.0, 0.7188, 1.0, 0.6875, 0.5, 0.6562, 0.5, 0.6562, 1.0, 0.6875, 1.0, 0.6562, 0.5, 0.625, 0.5, 0.625, 1.0, 0.6562, 1.0, 0.625, 0.5, 0.5938, 0.5, 0.5938, 1.0, 0.625, 1.0, 0.5938, 0.5, 0.5625, 0.5, 0.5625, 1.0, 0.5938, 1.0, 0.5625, 0.5, 0.5312, 0.5, 0.5312, 1.0, 0.5625, 1.0, 0.5312, 0.5, 0.5, 0.5, 0.5, 1.0, 0.5312, 1.0, 0.5, 0.5, 0.4688, 0.5, 0.4688, 1.0, 0.5, 1.0, 0.4688, 0.5, 0.4375, 0.5, 0.4375, 1.0, 0.4688, 1.0, 0.4375, 0.5, 0.4062, 0.5, 0.4062, 1.0, 0.4375, 1.0, 0.4062, 0.5, 0.375, 0.5, 0.375, 1.0, 0.4062, 1.0, 0.375, 0.5, 0.3438, 0.5, 0.3438, 1.0, 0.375, 1.0, 0.3438, 0.5, 0.3125, 0.5, 0.3125, 1.0, 0.3438, 1.0, 0.3125, 0.5, 0.2812, 0.5, 0.2812, 1.0, 0.3125, 1.0, 0.2812, 0.5, 0.25, 0.5, 0.25, 1.0, 0.2812, 1.0, 0.25, 0.5, 0.2188, 0.5, 0.2188, 1.0, 0.25, 1.0, 0.2188, 0.5, 0.1875, 0.5, 0.1875, 1.0, 0.2188, 1.0, 0.1875, 0.5, 0.1562, 0.5, 0.1562, 1.0, 0.1875, 1.0, 0.1562, 0.5, 0.125, 0.5, 0.125, 1.0, 0.1562, 1.0, 0.125, 0.5, 0.09375, 0.5, 0.09375, 1.0, 0.125, 1.0, 0.09375, 0.5, 0.0625, 0.5, 0.0625, 1.0, 0.09375, 1.0, 0.25, 1.0, 0.25, 1.0, 0.2812, 1.0, 0.2812, 1.0, 0.0625, 0.5, 0.03125, 0.5, 0.03125, 1.0, 0.0625, 1.0, 0.03125, 0.5, 0.0, 0.5, 0.0, 1.0, 0.03125, 1.0, 0.75, 0.49, 0.7032, 0.4854, 0.6582, 0.4717, 0.6167, 0.4496, 0.5803, 0.4197, 0.5504, 0.3833, 0.5283, 0.3418, 0.5146, 0.2968, 0.51, 0.25, 0.5146, 0.2032, 0.5283, 0.1582, 0.5504, 0.1167, 0.5803, 0.08029, 0.6167, 0.05045, 0.6582, 0.02827, 0.7032, 0.01461, 0.75, 0.01, 0.7968, 0.01461, 0.8418, 0.02827, 0.8833, 0.05045, 0.9197, 0.08029, 0.9496, 0.1167, 0.9717, 0.1582, 0.9854, 0.2032, 0.99, 0.25, 0.9854, 0.2968, 0.9717, 0.3418, 0.9496, 0.3833, 0.9197, 0.4197, 0.8833, 0.4496, 0.8418, 0.4717, 0.7968, 0.4854, 0.9375, 1.0, 0.9375, 1.0, 0.9688, 1.0, 0.9688, 1.0, 0.6562, 1.0, 0.6562, 1.0, 0.6875, 1.0, 0.6875, 1.0, 0.375, 1.0, 0.375, 1.0, 0.4062, 1.0, 0.4062, 1.0, 0.09375, 1.0, 0.09375, 1.0, 0.125, 1.0, 0.125, 1.0, 0.7812, 1.0, 0.7812, 1.0, 0.8125, 1.0, 0.8125, 1.0, 0.5, 1.0, 0.5, 1.0, 0.5312, 1.0, 0.5312, 1.0, 0.2188, 1.0, 0.2188, 1.0, 0.25, 1.0, 0.25, 1.0, 0.9062, 1.0, 0.9062, 1.0, 0.9375, 1.0, 0.9375, 1.0, 0.625, 1.0, 0.625, 1.0, 0.6562, 1.0, 0.6562, 1.0, 0.3438, 1.0, 0.3438, 1.0, 0.375, 1.0, 0.375, 1.0, 0.0625, 1.0, 0.0625, 1.0, 0.09375, 1.0, 0.09375, 1.0, 0.75, 1.0, 0.75, 1.0, 0.7812, 1.0, 0.7812, 1.0, 0.4688, 1.0, 0.4688, 1.0, 0.5, 1.0, 0.5, 1.0, 0.1875, 1.0, 0.1875, 1.0, 0.2188, 1.0, 0.2188, 1.0, 0.875, 1.0, 0.875, 1.0, 0.9062, 1.0, 0.9062, 1.0, 0.5938, 1.0, 0.5938, 1.0, 0.625, 1.0, 0.625, 1.0, 0.3125, 1.0, 0.3125, 1.0, 0.3438, 1.0, 0.3438, 1.0, 0.03125, 1.0, 0.03125, 1.0, 0.0625, 1.0, 0.0625, 1.0, 0.7188, 1.0, 0.7188, 1.0, 0.75, 1.0, 0.75, 1.0, 0.4375, 1.0, 0.4375, 1.0, 0.4688, 1.0, 0.4688, 1.0, 0.1562, 1.0, 0.1562, 1.0, 0.1875, 1.0, 0.1875, 1.0, 0.8438, 1.0, 0.8438, 1.0, 0.875, 1.0, 0.875, 1.0, 0.5625, 1.0, 0.5625, 1.0, 0.5938, 1.0, 0.5938, 1.0, 0.2812, 1.0, 0.2812, 1.0, 0.3125, 1.0, 0.3125, 1.0, 0.9688, 1.0, 0.9688, 1.0, 1.0, 1.0, 1.0, 1.0, 0.0, 1.0, 0.0, 1.0, 0.03125, 1.0, 0.03125, 1.0, 0.6875, 1.0, 0.6875, 1.0, 0.7188, 1.0, 0.7188, 1.0, 0.4062, 1.0, 0.4062, 1.0, 0.4375, 1.0, 0.4375, 1.0, 0.125, 1.0, 0.125, 1.0, 0.1562, 1.0, 0.1562, 1.0, 0.8125, 1.0, 0.8125, 1.0, 0.8438, 1.0, 0.8438, 1.0, 0.5312, 1.0, 0.5312, 1.0, 0.5625, 1.0, 0.5625, 1.0, 0.1562, 1.0, 0.1875, 1.0, 0.1875, 1.0, 0.1562, 1.0, 0.9688, 1.0, 1.0, 1.0, 1.0, 1.0, 0.9688, 1.0, 0.0625, 1.0, 0.09375, 1.0, 0.09375, 1.0, 0.0625, 1.0, 0.875, 1.0, 0.9062, 1.0, 0.9062, 1.0, 0.875, 1.0, 0.7812, 1.0, 0.8125, 1.0, 0.8125, 1.0, 0.7812, 1.0, 0.125, 1.0, 0.1562, 1.0, 0.1562, 1.0, 0.125, 1.0, 0.9375, 1.0, 0.9688, 1.0, 0.9688, 1.0, 0.9375, 1.0, 0.03125, 1.0, 0.0625, 1.0, 0.0625, 1.0, 0.03125, 1.0, 0.8438, 1.0, 0.875, 1.0, 0.875, 1.0, 0.8438, 1.0, 0.75, 1.0, 0.7812, 1.0, 0.7812, 1.0, 0.75, 1.0, 0.09375, 1.0, 0.125, 1.0, 0.125, 1.0, 0.09375, 1.0, 0.9062, 1.0, 0.9375, 1.0, 0.9375, 1.0, 0.9062, 1.0, 0.0, 1.0, 0.03125, 1.0, 0.03125, 1.0, 0.0, 1.0, 0.8125, 1.0, 0.8438, 1.0, 0.8438, 1.0, 0.8125, 1.0, 0.7188, 1.0, 0.75, 1.0, 0.75, 1.0, 0.7188, 1.0, 0.0625, 1.0, 0.09375, 1.0, 0.09375, 1.0, 0.0625, 1.0, 0.875, 1.0, 0.9062, 1.0, 0.9062, 1.0, 0.875, 1.0, 0.7812, 1.0, 0.8125, 1.0, 0.8125, 1.0, 0.7812, 1.0, 0.6875, 1.0, 0.7188, 1.0, 0.7188, 1.0, 0.6875, 1.0, 0.03125, 1.0, 0.0625, 1.0, 0.0625, 1.0, 0.03125, 1.0, 0.8438, 1.0, 0.875, 1.0, 0.875, 1.0, 0.8438, 1.0, 0.75, 1.0, 0.7812, 1.0, 0.7812, 1.0, 0.75, 1.0, 0.6562, 1.0, 0.6875, 1.0, 0.6875, 1.0, 0.6562, 1.0, 0.0, 1.0, 0.03125, 1.0, 0.03125, 1.0, 0.0, 1.0, 0.8125, 1.0, 0.8438, 1.0, 0.8438, 1.0, 0.8125, 1.0, 0.7188, 1.0, 0.75, 1.0, 0.75, 1.0, 0.7188, 1.0, 0.625, 1.0, 0.6562, 1.0, 0.6562, 1.0, 0.625, 1.0, 0.7812, 1.0, 0.8125, 1.0, 0.8125, 1.0, 0.7812, 1.0, 0.6875, 1.0, 0.7188, 1.0, 0.7188, 1.0, 0.6875, 1.0, 0.5938, 1.0, 0.625, 1.0, 0.625, 1.0, 0.5938, 1.0, 0.75, 1.0, 0.7812, 1.0, 0.7812, 1.0, 0.75, 1.0, 0.6562, 1.0, 0.6875, 1.0, 0.6875, 1.0, 0.6562, 1.0, 0.5625, 1.0, 0.5938, 1.0, 0.5938, 1.0, 0.5625, 1.0, 0.7188, 1.0, 0.75, 1.0, 0.75, 1.0, 0.7188, 1.0, 0.625, 1.0, 0.6562, 1.0, 0.6562, 1.0, 0.625, 1.0, 0.5312, 1.0, 0.5625, 1.0, 0.5625, 1.0, 0.5312, 1.0, 0.6875, 1.0, 0.7188, 1.0, 0.7188, 1.0, 0.6875, 1.0, 0.5938, 1.0, 0.625, 1.0, 0.625, 1.0, 0.5938, 1.0, 0.5, 1.0, 0.5312, 1.0, 0.5312, 1.0, 0.5, 1.0, 0.6562, 1.0, 0.6875, 1.0, 0.6875, 1.0, 0.6562, 1.0, 0.5625, 1.0, 0.5938, 1.0, 0.5938, 1.0, 0.5625, 1.0, 0.4688, 1.0, 0.5, 1.0, 0.5, 1.0, 0.4688, 1.0, 0.625, 1.0, 0.6562, 1.0, 0.6562, 1.0, 0.625, 1.0, 0.5312, 1.0, 0.5625, 1.0, 0.5625, 1.0, 0.5312, 1.0, 0.4375, 1.0, 0.4688, 1.0, 0.4688, 1.0, 0.4375, 1.0, 0.5938, 1.0, 0.625, 1.0, 0.625, 1.0, 0.5938, 1.0, 0.5, 1.0, 0.5312, 1.0, 0.5312, 1.0, 0.5, 1.0, 0.4062, 1.0, 0.4375, 1.0, 0.4375, 1.0, 0.4062, 1.0, 0.5625, 1.0, 0.5938, 1.0, 0.5938, 1.0, 0.5625, 1.0, 0.4688, 1.0, 0.5, 1.0, 0.5, 1.0, 0.4688, 1.0, 0.375, 1.0, 0.4062, 1.0, 0.4062, 1.0, 0.375, 1.0, 0.5312, 1.0, 0.5625, 1.0, 0.5625, 1.0, 0.5312, 1.0, 0.4375, 1.0, 0.4688, 1.0, 0.4688, 1.0, 0.4375, 1.0, 0.3438, 1.0, 0.375, 1.0, 0.375, 1.0, 0.3438, 1.0, 0.5, 1.0, 0.5312, 1.0, 0.5312, 1.0, 0.5, 1.0, 0.4062, 1.0, 0.4375, 1.0, 0.4375, 1.0, 0.4062, 1.0, 0.3125, 1.0, 0.3438, 1.0, 0.3438, 1.0, 0.3125, 1.0, 0.4688, 1.0, 0.5, 1.0, 0.5, 1.0, 0.4688, 1.0, 0.375, 1.0, 0.4062, 1.0, 0.4062, 1.0, 0.375, 1.0, 0.2812, 1.0, 0.3125, 1.0, 0.3125, 1.0, 0.2812, 1.0, 0.4375, 1.0, 0.4688, 1.0, 0.4688, 1.0, 0.4375, 1.0, 0.3438, 1.0, 0.375, 1.0, 0.375, 1.0, 0.3438, 1.0, 0.25, 1.0, 0.2812, 1.0, 0.2812, 1.0, 0.25, 1.0, 0.4062, 1.0, 0.4375, 1.0, 0.4375, 1.0, 0.4062, 1.0, 0.3125, 1.0, 0.3438, 1.0, 0.3438, 1.0, 0.3125, 1.0, 0.2188, 1.0, 0.25, 1.0, 0.25, 1.0, 0.2188, 1.0, 0.375, 1.0, 0.4062, 1.0, 0.4062, 1.0, 0.375, 1.0, 0.2812, 1.0, 0.3125, 1.0, 0.3125, 1.0, 0.2812, 1.0, 0.1875, 1.0, 0.2188, 1.0, 0.2188, 1.0, 0.1875, 1.0, 0.3438, 1.0, 0.375, 1.0, 0.375, 1.0, 0.3438, 1.0, 0.25, 1.0, 0.2812, 1.0, 0.2812, 1.0, 0.25, 1.0, 0.1562, 1.0, 0.1875, 1.0, 0.1875, 1.0, 0.1562, 1.0, 0.9688, 1.0, 1.0, 1.0, 1.0, 1.0, 0.9688, 1.0, 0.3125, 1.0, 0.3438, 1.0, 0.3438, 1.0, 0.3125, 1.0, 0.2188, 1.0, 0.25, 1.0, 0.25, 1.0, 0.2188, 1.0, 0.125, 1.0, 0.1562, 1.0, 0.1562, 1.0, 0.125, 1.0, 0.9375, 1.0, 0.9688, 1.0, 0.9688, 1.0, 0.9375, 1.0, 0.2812, 1.0, 0.3125, 1.0, 0.3125, 1.0, 0.2812, 1.0, 0.1875, 1.0, 0.2188, 1.0, 0.2188, 1.0, 0.1875, 1.0, 0.09375, 1.0, 0.125, 1.0, 0.125, 1.0, 0.09375, 1.0, 0.9062, 1.0, 0.9375, 1.0, 0.9375, 1.0, 0.9062, 1.0, 0.25, 1.0, 0.2812, 1.0, 0.2812, 1.0, 0.25, 1.0, 0.1562, 1.0, 0.1875, 1.0, 0.1875, 1.0, 0.1562, 1.0, 0.9688, 1.0, 1.0, 1.0, 1.0, 1.0, 0.9688, 1.0, 0.0625, 1.0, 0.09375, 1.0, 0.09375, 1.0, 0.0625, 1.0, 0.875, 1.0, 0.9062, 1.0, 0.9062, 1.0, 0.875, 1.0, 0.2188, 1.0, 0.25, 1.0, 0.25, 1.0, 0.2188, 1.0, 0.125, 1.0, 0.1562, 1.0, 0.1562, 1.0, 0.125, 1.0, 0.03125, 1.0, 0.0625, 1.0, 0.0625, 1.0, 0.03125, 1.0, 0.9375, 1.0, 0.9688, 1.0, 0.9688, 1.0, 0.9375, 1.0, 0.8438, 1.0, 0.875, 1.0, 0.875, 1.0, 0.8438, 1.0, 0.1875, 1.0, 0.2188, 1.0, 0.2188, 1.0, 0.1875, 1.0, 0.09375, 1.0, 0.125, 1.0, 0.125, 1.0, 0.09375, 1.0, 0.0, 1.0, 0.03125, 1.0, 0.03125, 1.0, 0.0, 1.0, 0.9062, 1.0, 0.9375, 1.0, 0.9375, 1.0, 0.9062, 1.0, 0.8125, 1.0, 0.8438, 1.0, 0.8438, 1.0, 0.8125, 1.0])
me_cylinder.use_remesh_fix_poles = True
me_cylinder.use_remesh_preserve_attributes = False
me_cylinder.update()
me_cylinder_001 = bpy.data.meshes.new('Cylinder.001')
me_cylinder_001.from_pydata([(-1.254, 0.0, 3.751), (-1.23, -0.2447, 3.751), (0.48, 1.159, 3.751), (0.2447, 1.23, 3.751), (1.043, -0.6968, 3.751), (1.159, -0.48, 3.751), (-0.8869, -0.8869, 3.751), (-0.6968, -1.043, 3.751), (-0.6968, 1.043, 3.751), (-0.8869, 0.8869, 3.751), (1.23, 0.2447, 3.751), (1.159, 0.48, 3.751), (3.913e-08, -1.254, 3.751), (0.2447, -1.23, 3.751), (-1.23, 0.2447, 3.751), (0.6968, 1.043, 3.751), (0.8869, -0.8869, 3.751), (-1.043, -0.6968, 3.751), (-0.48, 1.159, 3.751), (1.254, -5.96e-08, 3.751), (-0.2447, -1.23, 3.751), (-1.159, 0.48, 3.751), (0.8869, 0.8869, 3.751), (0.6968, -1.043, 3.751), (-1.159, -0.48, 3.751), (-0.2447, 1.23, 3.751), (1.23, -0.2447, 3.751), (-0.48, -1.159, 3.751), (-1.043, 0.6968, 3.751), (1.043, 0.6968, 3.751), (0.48, -1.159, 3.751), (2.018e-08, 1.254, 3.751), (0.0, 0.0, 0.0), (0.0, 0.0, 0.0), (0.0, 0.0, 0.0), (0.0, 0.0, 0.0), (0.0, 0.0, 0.0), (0.0, 0.0, 0.0), (0.0, 0.0, 0.0), (0.0, 0.0, 0.0), (0.0, 0.0, 0.0), (0.0, 0.0, 0.0), (0.0, 0.0, 0.0), (0.0, 0.0, 0.0), (0.0, 0.0, 0.0), (0.0, 0.0, 0.0), (0.0, 0.0, 0.0), (0.0, 0.0, 0.0), (0.0, 0.0, 0.0), (0.0, 0.0, 0.0), (0.0, 0.0, 0.0), (0.0, 0.0, 0.0), (0.0, 0.0, 0.0), (0.0, 0.0, 0.0), (0.0, 0.0, 0.0), (0.0, 0.0, 0.0), (0.0, 0.0, 0.0), (0.0, 0.0, 0.0), (0.0, 0.0, 0.0), (0.0, 0.0, 0.0), (0.0, 0.0, 0.0), (0.0, 0.0, 0.0), (0.0, 0.0, 0.0), (0.0, 0.0, 0.0)], [], [(32, 0, 1, 33), (34, 2, 3, 35), (36, 4, 5, 37), (38, 6, 7, 39), (40, 8, 9, 41), (42, 10, 11, 43), (44, 12, 13, 45), (46, 14, 0, 32), (47, 15, 2, 34), (48, 16, 4, 36), (49, 17, 6, 38), (50, 18, 8, 40), (51, 19, 10, 42), (52, 20, 12, 44), (53, 21, 14, 46), (54, 22, 15, 47), (55, 23, 16, 48), (56, 24, 17, 49), (57, 25, 18, 50), (58, 26, 19, 51), (59, 27, 20, 52), (60, 28, 21, 53), (61, 29, 22, 54), (62, 30, 23, 55), (33, 1, 24, 56), (35, 3, 31, 63), (63, 31, 25, 57), (37, 5, 26, 58), (39, 7, 27, 59), (41, 9, 28, 60), (43, 11, 29, 61), (45, 13, 30, 62)])
me_cylinder_001.polygons.foreach_set('use_smooth', [True] * 32)
_uv = me_cylinder_001.uv_layers.new(name='UVMap')
_uv.uv.foreach_set('vector', [0.5, 0.3125, 0.0, 0.3125, 0.0, 0.3438, 0.5, 0.3438, 0.5, 0.0, 0.0, 0.0, 0.0, 0.03125, 0.5, 0.03125, 0.5, 0.7188, 0.0, 0.7188, 0.0, 0.75, 0.5, 0.75, 0.5, 0.4375, 0.0, 0.4375, 0.0, 0.4688, 0.5, 0.4688, 0.5, 0.1562, 0.0, 0.1562, 0.0, 0.1875, 0.5, 0.1875, 0.5, 0.8438, 0.0, 0.8438, 0.0, 0.875, 0.5, 0.875, 0.5, 0.5625, 0.0, 0.5625, 0.0, 0.5938, 0.5, 0.5938, 0.5, 0.2812, 0.0, 0.2812, 0.0, 0.3125, 0.5, 0.3125, 0.5, 0.9688, 0.0, 0.9688, 0.0, 1.0, 0.5, 1.0, 0.5, 0.6875, 0.0, 0.6875, 0.0, 0.7188, 0.5, 0.7188, 0.5, 0.4062, 0.0, 0.4062, 0.0, 0.4375, 0.5, 0.4375, 0.5, 0.125, 0.0, 0.125, 0.0, 0.1562, 0.5, 0.1562, 0.5, 0.8125, 0.0, 0.8125, 0.0, 0.8438, 0.5, 0.8438, 0.5, 0.5312, 0.0, 0.5312, 0.0, 0.5625, 0.5, 0.5625, 0.5, 0.25, 0.0, 0.25, 0.0, 0.2812, 0.5, 0.2812, 0.5, 0.9375, 0.0, 0.9375, 0.0, 0.9688, 0.5, 0.9688, 0.5, 0.6562, 0.0, 0.6562, 0.0, 0.6875, 0.5, 0.6875, 0.5, 0.375, 0.0, 0.375, 0.0, 0.4062, 0.5, 0.4062, 0.5, 0.09375, 0.0, 0.09375, 0.0, 0.125, 0.5, 0.125, 0.5, 0.7812, 0.0, 0.7812, 0.0, 0.8125, 0.5, 0.8125, 0.5, 0.5, 0.0, 0.5, 0.0, 0.5312, 0.5, 0.5312, 0.5, 0.2188, 0.0, 0.2188, 0.0, 0.25, 0.5, 0.25, 0.5, 0.9062, 0.0, 0.9062, 0.0, 0.9375, 0.5, 0.9375, 0.5, 0.625, 0.0, 0.625, 0.0, 0.6562, 0.5, 0.6562, 0.5, 0.3438, 0.0, 0.3438, 0.0, 0.375, 0.5, 0.375, 0.5, 0.03125, 0.0, 0.03125, 0.0, 0.0625, 0.5, 0.0625, 0.5, 0.0625, 0.0, 0.0625, 0.0, 0.09375, 0.5, 0.09375, 0.5, 0.75, 0.0, 0.75, 0.0, 0.7812, 0.5, 0.7812, 0.5, 0.4688, 0.0, 0.4688, 0.0, 0.5, 0.5, 0.5, 0.5, 0.1875, 0.0, 0.1875, 0.0, 0.2188, 0.5, 0.2188, 0.5, 0.875, 0.0, 0.875, 0.0, 0.9062, 0.5, 0.9062, 0.5, 0.5938, 0.0, 0.5938, 0.0, 0.625, 0.5, 0.625])
me_cylinder_001.materials.append(mat_material_001)
me_cylinder_001.use_remesh_fix_poles = True
me_cylinder_001.use_remesh_preserve_attributes = False
me_cylinder_001.update()

# ---- curves / text
cu_beziercurve = bpy.data.curves.new('BezierCurve', 'CURVE')
cu_beziercurve.dimensions = '3D'
_sp = cu_beziercurve.splines.new('BEZIER'); _sp.bezier_points.add(2)
_sp.bezier_points.foreach_set('co', [-65.4, -28.4, 0.0, -21.4, -29.4, 0.0, 0.0, 0.0, 0.0])
_sp.bezier_points.foreach_set('handle_left', [-66.37, -27.95, 0.0, -43.41, -35.82, 0.0, 0.06301, -7.889, 0.0])
_sp.bezier_points.foreach_set('handle_right', [-62.09, -29.94, 0.0, -1.109, -23.49, 0.0, -0.02426, 3.037, 0.0])
for _p, _l, _r in zip(_sp.bezier_points, ['ALIGNED', 'ALIGNED', 'ALIGNED'], ['ALIGNED', 'ALIGNED', 'ALIGNED']): _p.handle_left_type = _l; _p.handle_right_type = _r
_sp.order_u = 0
_sp.order_v = 0
_sp.resolution_u = 32
cu_beziercurve.materials.append(mat_material_004)
cu_beziercurve.use_path = True
cu_beziercurve.bevel_resolution = 12
cu_beziercurve.bevel_depth = 0.25
cu_beziercurve.resolution_u = 32
cu_beziercurve.fill_mode = 'FULL'

# ---- objects
ob_beziercurve = bpy.data.objects.new('BezierCurve', cu_beziercurve)
ob_beziercurve_001 = bpy.data.objects.new('BezierCurve.001', cu_beziercurve)
ob_beziercurve_002 = bpy.data.objects.new('BezierCurve.002', cu_beziercurve)
ob_cube = bpy.data.objects.new('Cube', me_cube)
ob_light = bpy.data.objects.new('Light', light_light)
ob_camera = bpy.data.objects.new('Camera', cam_camera)
ob_light_001 = bpy.data.objects.new('Light.001', light_light_001)
ob_plane_001 = bpy.data.objects.new('Plane.001', me_plane_002)
ob_cylinder = bpy.data.objects.new('Cylinder', me_cylinder)
ob_cylinder_001 = bpy.data.objects.new('Cylinder.001', me_cylinder_001)
ob_cylinder_002 = bpy.data.objects.new('Cylinder.002', me_cylinder_001)
ob_cylinder_003 = bpy.data.objects.new('Cylinder.003', me_cylinder_001)

# ---- transforms, parenting, visibility, modifiers, constraints
ob_beziercurve.location = (-1.77e-08, -6.238, 1.1)
ob_beziercurve_001.location = (1.0, -6.238, -0.2)
ob_beziercurve_002.location = (-1.0, -6.238, -0.2)
ob_cube.location = (0.0, 0.0, 0.0)
ob_cube.lock_rotations_4d = False
ob_cube.empty_display_type = 'ARROWS'
ob_cube.lineart.crease_threshold = 0.0
ob_light.location = (4.076, 1.005, 5.904)
ob_light.rotation_euler = (-1.016, -0.8029, 0.4887)
ob_light.lock_rotations_4d = False
ob_light.empty_display_type = 'ARROWS'
ob_light.color = (0.0, 0.0, 0.0, 0.0)
ob_light.lineart.crease_threshold = 0.0
ob_camera.location = (9.113, 8.913, -3.06)
ob_camera.rotation_euler = (1.766, 2.164e-06, 2.569)
ob_camera.scale = (1.0, 1.0, 1.0)
ob_camera.lock_rotations_4d = False
ob_camera.empty_display_type = 'ARROWS'
ob_camera.color = (0.0, 0.0, 0.0, 0.0)
ob_camera.display_type = 'WIRE'
ob_camera.lineart.crease_threshold = 0.0
ob_light_001.location = (6.076, -0.9945, 2.904)
ob_light_001.rotation_euler = (-1.304, 0.0, -2.801)
ob_light_001.lock_rotations_4d = False
ob_light_001.empty_display_type = 'ARROWS'
ob_light_001.color = (0.0, 0.0, 0.0, 0.0)
ob_light_001.lineart.crease_threshold = 0.0
ob_plane_001.parent = ob_camera
ob_plane_001.location = (-6.344, -9.416, -40.06)
ob_plane_001.scale = (16.96, 16.96, 16.96)
ob_cylinder.location = (0.0, -8.8, 0.3)
ob_cylinder.rotation_euler = (1.571, 0.0, 2.22e-16)
_m = ob_cylinder.modifiers.new('EdgeSplit', 'EDGE_SPLIT')
_m.split_angle = 0.2082
ob_cylinder_001.location = (-1.77e-08, -6.238, 1.1)
ob_cylinder_001.rotation_euler = (1.571, 0.0, 2.22e-16)
ob_cylinder_001.scale = (4.162, 4.162, 4.162)
_m = ob_cylinder_001.modifiers.new('EdgeSplit', 'EDGE_SPLIT')
ob_cylinder_002.location = (-1.0, -6.238, -0.2)
ob_cylinder_002.rotation_euler = (1.571, 0.0, 2.22e-16)
ob_cylinder_002.scale = (4.162, 4.162, 4.162)
_m = ob_cylinder_002.modifiers.new('EdgeSplit', 'EDGE_SPLIT')
ob_cylinder_003.location = (1.0, -6.238, -0.2)
ob_cylinder_003.rotation_euler = (1.571, 0.0, 2.22e-16)
ob_cylinder_003.scale = (4.162, 4.162, 4.162)
_m = ob_cylinder_003.modifiers.new('EdgeSplit', 'EDGE_SPLIT')

# ---- collection membership
scene.collection.objects.link(ob_beziercurve)
scene.collection.objects.link(ob_beziercurve_001)
scene.collection.objects.link(ob_beziercurve_002)
col_collection.objects.link(ob_cube)
col_collection.objects.link(ob_light)
col_collection.objects.link(ob_camera)
col_collection.objects.link(ob_light_001)
col_collection.objects.link(ob_plane_001)
col_collection_2.objects.link(ob_cylinder)
col_collection_2.objects.link(ob_cylinder_001)
col_collection_2.objects.link(ob_cylinder_002)
col_collection_2.objects.link(ob_cylinder_003)

# ---- scene / render settings (as saved in the file)
scene.camera = ob_camera
scene.frame_start = 1; scene.frame_end = 250; scene.frame_set(1)
scene.render.engine = 'CYCLES'
scene.render.resolution_x = 1400
scene.render.resolution_y = 1400
scene.cycles.use_denoising = False
scene.cycles.samples = 128
scene.cycles.sampling_pattern = 'TABULATED_SOBOL'
scene.cycles.use_light_tree = False
scene.view_settings.view_transform = 'Standard'
scene.view_settings.gamma = 0.9375
bpy.context.view_layer.update()
